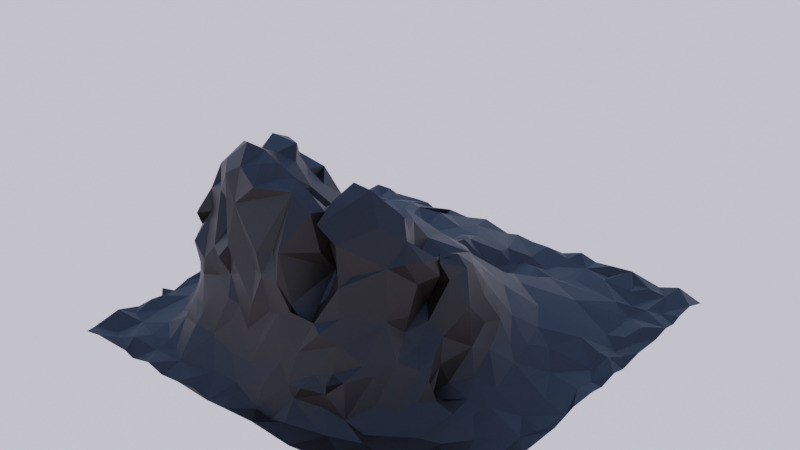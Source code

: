 # Source: volcano_old.blend  (saved by Blender 2.82.7; exported with 4.5.12 LTS)
import bpy
from mathutils import Matrix  # noqa: F401  (used for matrix-valued properties, if any)

bpy.ops.wm.read_factory_settings(use_empty=True)
scene = bpy.context.scene
scene.name = 'Scene'

# ---- collections
col_collection = bpy.data.collections.new('Collection'); scene.collection.children.link(col_collection)

# ---- materials (node trees are filled in below, after node groups)
mat_material_001 = bpy.data.materials.new('Material.001')
mat_material_001.use_transparent_shadow = False

# ---- material node trees
mat_material_001.use_nodes = True; mat_material_001.node_tree.nodes.clear()
_N = mat_material_001.node_tree.nodes; _L = mat_material_001.node_tree.links
n0 = _N.new('ShaderNodeOutputMaterial'); n0.name = 'Material Output'; n0.location = (300, 300)
n1 = _N.new('ShaderNodeBsdfPrincipled'); n1.name = 'Principled BSDF'; n1.location = (10, 300)
n1.distribution = 'GGX'
n1.subsurface_method = 'BURLEY'
n1.inputs[0].default_value = (0.01109, 0.005305, 0.00215, 1.0)
n1.inputs[3].default_value = 1.45
n1.inputs[27].default_value = (0.0, 0.0, 0.0, 1.0)
n1.inputs[28].default_value = 1.0
_L.new(n1.outputs[0], n0.inputs[0])
n0.is_active_output = True

# ---- world
world_world = bpy.data.worlds.new('World'); scene.world = world_world
world_world.use_nodes = True; world_world.node_tree.nodes.clear()
_N = world_world.node_tree.nodes; _L = world_world.node_tree.links
n0 = _N.new('ShaderNodeOutputWorld'); n0.name = 'World Output'; n0.location = (300, 300)
n1 = _N.new('ShaderNodeBackground'); n1.name = 'Background'; n1.location = (10, 300)
n2 = _N.new('ShaderNodeTexSky'); n2.name = 'Sky Texture'; n2.location = (-190, 280)
n2.sky_type = 'PREETHAM'
n2.sun_elevation = 1.571
_L.new(n1.outputs[0], n0.inputs[0])
_L.new(n2.outputs[0], n1.inputs[0])
n0.is_active_output = True
world_world.color = (0.05088, 0.05088, 0.05088)
world_world.use_sun_shadow = False
world_world.sun_shadow_jitter_overblur = 0.0

# ---- meshes
me_plane = bpy.data.meshes.new('Plane')
me_plane.from_pydata([(-0.2942, -0.4468, 0.6688), (-0.4129, -0.1704, 0.4905), (0.2822, -0.434, 0.3876), (0.1534, -0.5838, 0.5438), (-0.1495, -0.3417, 0.3148), (-0.2319, -0.4859, 0.4539), (0.1494, -0.4386, 0.6376), (-0.1218, -0.5027, 0.3512), (0.01955, -0.1536, 0.5519), (0.183, -0.4136, 0.5272), (0.259, -0.3718, 0.3836), (0.07524, -0.3004, 0.3944), (-0.1265, -0.5877, 0.7346), (0.2647, -0.3892, 0.5103), (-0.4118, -0.1403, 0.659), (-0.2689, -0.2794, 0.4495), (0.03781, -0.1888, 0.4214), (-0.05683, -0.5585, 0.5144), (0.1878, -0.5063, 0.9003), (0.1958, -0.5122, 0.442), (0.1603, -0.5547, 0.7114), (0.2531, -0.5863, 0.866), (-0.2878, -0.6519, 0.8824), (-0.358, -0.2734, 0.7519), (0.1142, -0.6729, 0.8086), (0.05658, -0.6016, 0.8403), (0.1546, -0.683, 0.7772), (0.228, -0.6103, 0.5599), (0.2207, -0.658, 0.758), (0.2517, -0.5488, 0.352), (0.1801, -0.5719, 0.4701), (0.2535, -0.6617, 0.6377), (0.2487, -0.5001, 0.2399), (0.2419, -0.4505, 0.3614), (0.1732, -0.6235, 0.7966), (0.2662, -0.5881, 0.4773), (-0.1318, -0.2253, 0.3355), (0.1442, -0.6073, 0.6747), (0.1968, -0.5734, 0.4171), (0.1216, -0.6005, 0.7902), (0.1469, -0.6807, 0.4178), (0.1568, -0.5158, 0.3265), (0.1405, -0.6524, 0.6407), (-0.4148, -0.3249, 0.7996), (-0.2042, -0.6164, 0.9041), (-0.5422, -0.2282, 0.8227), (-0.2652, -0.5359, 0.9212), (-0.1383, -0.6365, 0.8627), (-0.3665, -0.4218, 0.8522), (-0.4348, -0.5905, 0.8536), (0.1604, -0.5921, 0.8482), (-0.3684, -0.6617, 0.8312), (-0.01689, -0.5724, 0.6355), (-0.2202, -0.5205, 0.8107), (-0.1567, -0.5513, 0.8122), (-0.3208, -0.3914, 0.7612), (-0.1545, -0.5653, 0.9031), (0.9999, 0.9999, -0.02204), (0.8606, 0.9153, 0.0008743), (-0.9069, 0.915, -0.01723), (-0.7826, 0.947, -0.01166), (-0.8154, 0.8719, 0.002282), (-0.5019, 0.9554, -0.01365), (-0.5979, 0.999, -0.02225), (-0.6757, 0.9016, 0.02387), (-0.268, 0.8034, 0.04131), (-0.2106, 0.8793, 0.03934), (-0.03829, 0.9996, -0.00396), (0.1519, 0.8435, -0.003601), (0.1454, 0.9992, -0.01297), (0.3077, 0.9391, -0.001887), (0.2937, 0.8548, -0.0176), (0.5394, 0.951, -0.01802), (0.7978, 0.8465, -0.01372), (0.7727, 0.9189, 0.00721), (0.7127, 0.8479, 0.005486), (0.6933, 0.9269, -0.003282), (-0.888, -0.9149, -0.01512), (-1.0, -0.8214, 0.01819), (-0.881, -0.6665, -0.005321), (-0.9524, -0.7649, -0.01043), (-0.8572, -0.5253, 0.01021), (-0.9664, -0.525, -0.001824), (-0.9636, -0.5996, 0.004892), (-0.8917, -0.3189, 0.008352), (-0.9291, -0.3071, -0.01213), (-0.8956, -0.2465, 0.0215), (-0.5101, -0.1296, 0.7211), (-0.8525, 0.06708, 0.01407), (0.2981, -0.2774, 0.6827), (-1.0, -0.03654, -0.003482), (-0.9359, 0.1524, 0.0005851), (-1.001, 0.2357, 0.001199), (-0.01883, -0.4231, 0.3376), (-0.9518, 0.385, 0.002423), (-0.9603, 0.3474, -0.006622), (-0.8637, 0.7199, 0.001234), (-0.9666, 0.7264, 0.002533), (-0.7355, -0.8476, 0.003159), (-0.7635, -0.9167, 0.01563), (-0.7338, -0.7474, 0.02024), (-0.7664, -0.6524, 0.01821), (-0.7658, -0.4941, 0.08353), (-0.7806, -0.5888, 0.01908), (-0.7665, -0.3524, 0.1878), (-0.7641, -0.4248, 0.1328), (-0.8049, -0.3371, 0.1115), (-0.8229, -0.4209, 0.06381), (-0.7449, -0.2405, 0.2618), (-0.8039, -0.1567, 0.1047), (-0.7811, 0.04626, 0.05157), (-0.7306, 0.2233, 0.0458), (-0.7197, 0.3132, 0.04867), (-0.8223, 0.4017, 0.01229), (-0.8525, 0.5521, 0.00102), (-0.7939, 0.765, 0.0195), (-0.5509, -0.8603, 0.01197), (-0.4736, -0.9074, 0.00832), (-0.6279, -0.9054, -0.001658), (-0.4861, -0.79, 0.1298), (-0.6234, -0.7334, 0.08769), (-0.6222, -0.833, 0.01796), (-0.6491, -0.5945, 0.3692), (-0.5811, -0.6956, 0.2025), (-0.6189, -0.6391, 0.2482), (-0.6382, -0.5563, 0.2864), (-0.6462, -0.4231, 0.4766), (-0.6427, -0.421, 0.389), (-0.6342, -0.4918, 0.3913), (-0.7208, -0.3743, 0.322), (-0.7136, -0.3437, 0.5041), (-0.7033, -0.1094, 0.3339), (-0.6638, 0.0001785, 0.3286), (-0.6303, 0.1295, 0.1796), (-0.6569, 0.1992, 0.08551), (-0.5921, 0.544, 0.05804), (-0.5763, 0.8435, 0.04555), (-0.4911, 0.6464, 0.06555), (-0.4046, -0.9011, 0.01829), (-0.3637, -0.8006, 0.138), (-0.4486, -0.6245, 0.7185), (-0.4258, -0.7018, 0.498), (-0.3911, -0.7105, 0.3733), (-0.491, -0.7096, 0.4143), (-0.5488, -0.5995, 0.5809), (-0.5835, -0.6791, 0.459), (-0.638, -0.5848, 0.4836), (-0.1554, -0.5527, 0.5327), (-0.522, -0.6949, 0.3227), (-0.5379, -0.5358, 0.7867), (-0.4883, -0.3758, 0.7801), (-0.5578, -0.5821, 0.6814), (-0.5573, -0.4622, 0.6341), (-0.5515, -0.4654, 0.5566), (-0.6729, -0.5696, 0.5399), (-0.4342, -0.2011, 0.3996), (-0.3947, -0.1443, 0.5812), (-0.5113, -0.1641, 0.7943), (-0.5652, -0.08581, 0.6976), (-0.5531, -0.1738, 0.7406), (-0.5609, -0.06554, 0.6105), (-0.6435, -0.2229, 0.6566), (-0.3774, 0.05142, 0.4542), (0.2297, -0.4663, 0.5228), (-0.4254, 0.09005, 0.4037), (-0.479, 0.0356, 0.5424), (-0.5885, -0.006029, 0.4623), (-0.2869, 0.2555, 0.1314), (-0.2986, 0.1429, 0.2993), (-0.4421, 0.2458, 0.2384), (-0.3237, 0.4432, 0.04815), (-0.2886, 0.3105, 0.1009), (-0.3226, 0.4037, 0.06451), (-0.3419, 0.5311, 0.03077), (-0.3868, 0.609, 0.01565), (-0.3566, 0.6913, 0.02958), (-0.4314, 0.712, 0.02308), (-0.15, -0.7938, 0.2457), (-0.232, -0.7593, 0.3129), (-0.219, -0.832, 0.1212), (-0.2635, -0.777, 0.236), (0.01257, -0.6643, 0.8605), (-0.1484, -0.7152, 0.8527), (-0.2886, -0.6955, 0.7325), (-0.1382, -0.7393, 0.509), (-0.3082, -0.7315, 0.5504), (-0.3236, -0.712, 0.4034), (0.07345, -0.5452, 0.7732), (-0.2331, -0.3636, 0.3556), (-0.2832, -0.3608, 0.4811), (-0.3326, -0.5658, 0.9472), (-0.05283, -0.05339, 0.4321), (-0.05247, -0.07969, 0.4519), (-0.1547, -0.04683, 0.4642), (-0.04227, -0.2163, 0.3415), (-0.222, -0.1657, 0.5282), (-0.2424, -0.2337, 0.5222), (0.3727, -0.4269, 0.7797), (-0.2926, -0.2525, 0.6467), (-0.1838, 0.0133, 0.3622), (-0.212, 0.02311, 0.3408), (-0.323, -0.03334, 0.527), (-0.2393, 0.2373, 0.1311), (-0.2588, 0.2272, 0.1485), (-0.186, 0.08236, 0.2505), (-0.1392, 0.4173, 0.1518), (-0.1785, 0.3079, 0.1391), (-0.2546, 0.3502, 0.1133), (-0.25, 0.2619, 0.1117), (-0.1014, 0.4914, 0.1202), (-0.0903, 0.5983, 0.1144), (-0.1712, 0.5436, 0.08663), (-0.2085, 0.6043, 0.04407), (-0.2212, 0.5327, 0.07006), (-0.2034, 0.7304, 0.05022), (-0.2067, 0.6382, 0.05066), (0.01669, -0.9256, 0.001088), (-0.1074, -0.9387, 0.01414), (0.07128, -0.825, 0.2019), (-0.09042, -0.839, 0.1364), (0.08921, -0.7794, 0.4116), (0.1533, -0.75, 0.3436), (0.03141, -0.7194, -0.02673), (0.07942, -0.7634, 0.4327), (0.03274, -0.7905, 0.5248), (0.2055, -0.6286, 0.4541), (0.03721, -0.7791, 0.6542), (-0.04524, -0.7272, 0.6162), (-0.07166, -0.7717, 0.5123), (0.355, -0.3802, 0.6919), (0.2583, -0.6917, 0.7265), (0.2657, -0.6296, 0.5074), (0.02259, -0.5399, 0.4928), (0.1067, -0.1004, 0.6145), (0.2244, -0.4384, 0.7502), (0.1144, -0.191, 0.632), (0.1588, -0.2998, 0.6504), (0.1391, -0.2475, 0.5751), (0.1935, -0.3506, 0.5896), (0.1843, -0.3546, 0.497), (0.09797, 0.1046, 0.335), (0.04671, 0.01474, 0.4059), (0.006722, 0.06429, 0.3101), (-0.04114, 0.05605, 0.2772), (0.1963, -0.3877, 0.7305), (-0.05227, 0.01623, 0.3231), (0.02021, 0.2106, 0.1685), (0.00785, 0.1576, 0.2445), (0.02688, 0.2769, 0.09788), (-0.05039, 0.09624, 0.2267), (-0.1285, 0.2065, 0.1956), (0.02775, 0.3836, 0.04726), (0.04175, 0.2848, 0.1031), (0.04682, 0.4479, 0.02212), (-0.01783, 0.3182, 0.08492), (5.715e-06, 0.4053, 0.03827), (0.06083, 0.5118, -0.009588), (0.05515, 0.4931, 0.005261), (0.04648, 0.7201, 0.04508), (-0.115, 0.7507, 0.06131), (-0.1576, 0.6926, 0.0711), (0.3271, -0.8399, 0.2033), (0.2431, -0.8105, 0.2035), (0.2078, -0.8591, 0.1518), (0.146, -0.8056, 0.2648), (0.3196, -0.7532, 0.338), (0.2788, -0.7055, 0.5545), (0.2946, -0.7239, 0.4337), (0.471, -0.4675, 0.5387), (0.4899, -0.4573, 0.6381), (0.4597, -0.5291, 0.6465), (0.4276, -0.4791, 0.7182), (0.3588, -0.5592, 0.782), (0.4181, -0.5821, 0.6374), (0.4628, -0.1146, 0.5303), (0.4155, -0.2057, 0.5494), (0.3194, -0.2132, 0.5898), (0.3454, -0.32, 0.539), (0.3683, -0.3604, 0.6228), (0.3605, -0.007457, 0.4779), (0.2196, 0.05299, 0.4406), (0.09284, 0.1701, 0.2581), (0.1602, 0.4412, 0.06077), (0.1002, 0.453, 0.02067), (0.08359, 0.4, 0.06381), (0.1004, 0.554, -0.008655), (0.1801, 0.7638, -0.002138), (0.1335, 0.6415, -0.01939), (0.1097, 0.73, -0.01086), (0.3556, -0.874, 0.00327), (0.1754, -0.9241, 0.007117), (0.3925, -0.8086, 0.05541), (0.304, -0.8211, 0.143), (0.4982, -0.6202, 0.2742), (0.4987, -0.5049, 0.2829), (0.5375, -0.3496, 0.5305), (0.4913, -0.4227, 0.3607), (0.5061, -0.3762, 0.609), (0.457, -0.3295, 0.4743), (0.5548, -0.142, 0.3784), (0.5446, -0.208, 0.5456), (0.5204, -0.278, 0.611), (0.4843, 0.02894, 0.2864), (0.3794, 0.08058, 0.3492), (0.4101, 0.2185, 0.2096), (0.2812, 0.4911, 0.08142), (0.2781, 0.6222, 0.007744), (0.2213, 0.5335, 0.01851), (0.3786, 0.7135, 0.002481), (0.5141, -0.8417, 0.02581), (0.5931, -0.8391, 0.0174), (0.3199, 0.6632, -0.002364), (0.5216, -0.9909, 0.01208), (0.6363, -0.6748, 0.01481), (0.5402, -0.6789, 0.09078), (0.547, -0.7534, 0.02469), (0.4825, -0.8006, 0.0268), (0.5836, -0.6002, 0.1161), (0.5878, -0.5371, 0.1831), (0.507, -0.4772, 0.02483), (0.5718, -0.4894, 0.0816), (0.5577, -0.4871, 0.126), (0.5624, -0.4324, 0.1937), (0.6421, -0.3112, 0.1059), (0.6266, -0.1884, 0.1671), (0.5852, -0.1653, 0.2707), (0.6343, -0.04818, 0.1287), (0.5507, 0.0832, 0.173), (0.5354, 0.2059, 0.144), (0.4625, 0.7534, 0.01257), (0.4177, 0.6965, 0.02205), (0.7227, -0.9217, 0.03619), (0.6972, -0.841, 0.02665), (0.6582, -0.9135, 0.02932), (0.7266, -0.6344, 0.006763), (0.7033, -0.753, 0.008293), (0.8115, -0.5326, 0.00621), (0.6835, -0.5073, 0.05114), (0.7276, -0.4304, 0.02977), (0.7915, -0.1108, 0.02979), (0.664, 0.03377, 0.09798), (0.7175, 0.1271, 0.05517), (0.6255, 0.1749, 0.09685), (0.7728, 0.7545, -0.01327), (0.7095, 0.7041, 0.0133), (0.5672, 0.8498, 0.01074), (0.9384, -0.8384, 0.005389), (1.001, -0.9362, -0.01845), (0.8658, -0.8318, 0.005715), (0.9615, -0.7136, 0.007062), (0.8646, -0.6981, 0.00902), (0.8924, -0.7793, -0.01934), (0.9295, -0.5753, -0.001156), (0.9672, -0.3099, 0.00338), (0.9274, -0.3973, -0.004892), (0.8718, -0.1383, 0.006475), (0.9379, 0.004299, 0.007295), (0.9215, 0.2782, 0.01501), (0.8994, 0.1879, -0.01245), (0.8665, 0.2866, 0.01589), (0.9372, 0.4635, 8.779e-06), (0.9581, 0.3323, 0.004445), (0.9012, 0.3834, -0.01601), (0.9229, 0.5747, 0.02313), (0.821, 0.5638, -0.004478), (1.0, 0.6507, 0.01172), (0.9051, 0.7832, -0.01416), (1.0, 0.7226, -0.003156), (0.8553, 0.7337, 0.008214), (0.8943, 0.472, 0.009632), (0.7912, 0.02801, 0.01189), (0.9501, 0.09459, -0.001994), (0.8592, -0.2805, -0.00527), (0.7659, 0.3139, 0.03351), (0.7192, -0.2639, 0.05887), (0.5689, -0.02702, 0.2065), (0.6067, -0.2823, 0.2184), (0.5723, -0.3887, 0.08549), (0.6181, -0.5233, 0.09032), (0.3221, 0.6377, -0.003976), (0.3061, 0.4493, 0.1283), (0.3185, 0.3622, 0.174), (0.5028, -0.0647, 0.3946), (0.4797, -0.3399, 0.6295), (0.5623, -0.2707, 0.5567), (0.4538, -0.523, 0.341), (0.3762, -0.7916, 0.2132), (0.4511, -0.6971, 0.2333), (0.1326, 0.7795, -0.01998), (0.1847, 0.4837, 0.02937), (0.134, 0.3007, 0.1846), (0.2867, -0.07598, 0.5424), (0.304, -0.6567, 0.5936), (0.4301, -0.6083, 0.4212), (0.2463, -0.7871, 0.376), (0.3102, -0.7835, 0.2203), (0.1664, -0.8592, 0.08437), (0.2381, -0.8647, 0.02913), (0.0396, 0.7962, 0.02646), (-0.0993, 0.6623, 0.0863), (0.08165, 0.4703, -0.002179), (-0.04224, 0.2649, 0.1465), (-0.02893, 0.07433, 0.2554), (0.0289, 0.1128, 0.2425), (-0.01813, -0.03533, 0.424), (0.004171, -0.06243, 0.5251), (0.1099, -0.0273, 0.5211), (0.121, -0.4598, 0.8134), (0.2793, -0.4064, 0.7743), (0.2473, -0.3048, -0.01853), (0.2051, -0.5916, 0.3667), (0.1988, -0.679, 0.4775), (0.02534, -0.7836, 0.3833), (0.01861, -0.8833, 0.09446), (-0.2243, 0.41, 0.1189), (-0.1763, 0.04891, 0.2933), (-0.3346, -0.1307, 0.6028), (-0.03272, -0.5934, 0.8815), (-0.296, -0.7577, 0.3217), (-0.2293, -0.7496, 0.4558), (-0.1092, -0.799, 0.3809), (-0.126, -0.8942, 0.04858), (-0.4609, 0.8811, 0.03387), (-0.3496, 0.5917, 0.02313), (-0.4724, 0.4562, 0.1189), (-0.4723, 0.1479, 0.316), (-0.5709, -0.3777, 0.6932), (-0.401, -0.2202, 0.8108), (-0.6077, -0.6336, 0.5652), (-0.5063, -0.5406, 0.7409), (-0.4429, -0.7466, 0.2559), (-0.5507, 0.3394, 0.1098), (-0.7319, -0.2623, 0.4148), (-0.6926, -0.5046, 0.2893), (-0.6428, -0.529, 0.444), (-0.4655, -0.7647, 0.1813), (-0.7856, -0.2717, 0.1498), (-0.8645, -0.7946, -0.008843), (-0.9439, 0.8287, 0.008157), (-0.946, 0.6322, -0.006412), (-0.9601, 0.4205, 0.003697), (-0.9136, -0.07078, 0.008109), (-0.9428, -0.4402, -0.00237), (0.8096, 0.6519, -0.005614), (0.8154, 0.4493, -0.0005509), (0.7539, -0.3521, 0.03117), (0.8153, -0.7384, 0.01744), (0.8213, -0.8944, -0.0001231), (0.807, 0.953, -0.008972), (0.5956, 0.5333, 0.05486), (0.5419, 0.3086, 0.1062), (0.6925, -0.09601, 0.0816), (0.6754, -0.3866, 0.05451), (0.6193, -0.475, 0.06238), (0.669, -1.002, 0.05428), (0.6319, 1.0, 0.01741), (0.3956, 0.627, 0.06236), (0.3785, 0.55, 0.09072), (0.3874, 0.3898, 0.1349), (0.5511, -0.4048, 0.3044), (0.5641, -0.4751, 0.2507), (0.55, -0.5561, 0.2242), (0.4728, -0.7197, 0.1159), (0.4574, -0.9245, 0.005434), (0.4375, 0.8972, 0.007947), (0.2314, 0.7579, 0.001478), (0.2208, 0.5366, 0.01142), (0.1501, 0.3762, 0.1042), (0.2309, 0.1829, 0.3303), (0.5119, -0.3799, 0.5527), (0.4412, -0.3673, 0.4089), (0.4091, -0.7197, 0.2688), (0.2924, -0.8227, 0.07633), (0.05772, 0.4343, 0.01631), (0.03328, 0.1685, 0.1951), (0.2319, -0.1846, 0.6129), (0.2664, -0.4993, 0.889), (0.2016, -0.7655, 0.399), (0.1253, -0.8525, 0.1315), (0.09744, -0.9218, -0.01592), (-0.1647, 0.1534, 0.1895), (-0.1151, 0.1119, 0.1998), (-0.0899, 0.01605, 0.2847), (0.2841, -0.5391, 0.2813), (-0.1118, -0.7572, 0.5962), (-0.09927, 0.9984, -0.01763), (-0.2751, 0.4385, 0.07429), (-0.3079, 0.05716, 0.3838), (-0.3799, -0.1699, 0.4499), (-0.4202, -0.5046, 0.9085), (-0.3767, -0.6337, 0.6064), (-0.3408, -0.7578, 0.4982), (-0.2629, -0.8898, 0.04089), (-0.3775, -1.0, -0.005595), (-0.485, 0.3122, 0.1655), (-0.6017, 0.09168, 0.2797), (-0.6281, -0.08075, 0.5875), (-0.4311, -0.5007, 0.3288), (-0.5141, -0.5234, 0.4117), (-0.4306, 0.9386, 0.006061), (-0.6388, 0.7713, 0.03017), (-0.7099, 0.4643, 0.03862), (-0.7635, -0.000145, 0.08988), (-0.7178, -0.4139, 0.2544), (-0.7106, -0.538, 0.1405), (-0.6368, 0.9994, -0.005458), (-0.7678, 0.637, 0.01982), (-0.8908, 0.2631, 0.007138), (-0.8319, 0.1153, 0.02501), (-0.8421, 0.03144, 0.02954), (-0.8759, -0.161, 0.03212), (-0.8114, -0.9419, 0.003019), (-0.7053, 0.9995, -0.006161), (-0.4801, 0.9973, 0.002262), (-0.3406, 0.995, -0.006554), (-0.2425, 1.0, 0.01932), (0.3455, 1.001, 0.02048), (0.5234, 0.9968, 0.008956), (0.7812, 1.001, -0.01593), (0.8828, 0.9999, 0.01934), (1.001, 0.7745, 0.01432), (1.0, 0.5574, -0.003193), (1.0, 0.401, 0.006117), (0.9999, 0.1942, 0.01141), (1.0, 0.01796, 0.01188), (0.9999, -0.1268, 0.01987), (0.9972, -0.1748, 0.004663), (1.001, -0.2626, -0.002995), (1.002, -0.4945, 0.01063), (0.9999, -0.6947, -0.003831), (0.9998, -0.8384, 0.01741), (0.7596, -1.007, 0.02216), (0.7235, -1.003, 0.04585), (0.627, -1.013, 0.04072), (0.5649, -0.992, 0.01865), (0.3908, -0.9996, 0.007634), (0.271, -1.001, -0.008681), (0.06974, -0.9999, 0.004869), (-0.09224, -1.0, -0.006358), (-0.1979, -0.9987, -0.01668), (-0.271, -0.9996, 0.008311), (-0.482, -1.0, -0.01688), (-0.5677, -0.9997, 0.008251), (-0.6733, -1.0, -0.01733), (-0.9092, -1.0, 0.003699), (-0.9962, -0.7127, -0.01397), (-1.002, -0.5638, 0.01536), (-0.9988, -0.4165, 0.000581), (-1.001, -0.3174, 0.0062), (-0.999, -0.2401, -0.01116), (-0.9995, -0.1434, -0.00136), (-0.9997, 0.03, -0.01203), (-1.001, 0.143, 0.01142), (-0.9934, 0.305, -0.01131), (-0.9523, 0.466, -0.003105), (-0.9367, 0.5132, -0.004546), (-0.9537, 0.5742, 0.002512), (-1.001, 0.894, -0.006332), (-0.9113, 1.002, -0.003405), (0.9999, 0.8791, 0.01818), (0.948, -1.003, 0.006328), (0.8906, -1.0, 0.01766), (-1.001, -0.9527, -0.008538), (0.6063, -0.3067, 0.4175), (0.2578, 0.8152, -0.02868), (0.4953, -0.3664, 0.6146), (0.4645, -0.509, 0.4134), (0.07248, 0.6174, 0.002431), (0.07632, 0.4921, 0.0005028), (-0.1106, 0.02187, 0.2638), (-0.03538, -0.7707, 0.3647), (-0.397, -0.05857, 0.6469), (-0.4089, -0.1934, 0.7289), (-0.6469, -0.403, 0.6102), (-0.6425, -0.5138, 0.4897), (-0.7311, 0.09065, 0.08338), (-0.7351, -0.05877, 0.1994), (-0.7144, -0.4575, 0.1696), (-0.6745, -0.6786, 0.06972), (-0.8619, 1.001, -0.01759), (0.05659, 0.9983, -0.01426), (0.2398, 1.0, -0.01821), (0.4312, 1.001, -0.003452), (0.9999, 0.273, -0.009635), (1.0, 0.09915, -0.005399), (0.4956, -1.003, 0.01332), (-0.7248, -1.0, 0.001907), (-0.9721, -0.652, 0.006425), (-0.9799, -0.4742, -0.0004536), (-1.0, 0.454, 0.01321), (-0.9974, 0.8082, 0.004731), (-0.9995, 0.9991, -0.003352), (1.0, -1.0, 0.01003), (-1.0, -1.0, -0.01183)], [], [(196, 198, 189), (0, 198, 55), (571, 201, 165), (89, 475, 236), (89, 236, 408), (8, 237, 235), (196, 36, 195), (55, 48, 46), (0, 53, 54), (235, 233, 8), (53, 0, 55), (147, 17, 7), (188, 189, 5), (14, 87, 572), (407, 18, 408), (49, 140, 51), (52, 147, 12), (14, 158, 87), (13, 2, 163), (198, 14, 572), (417, 54, 56), (93, 4, 7), (16, 11, 237), (4, 194, 36), (189, 188, 15), (194, 11, 16), (36, 196, 15), (0, 189, 198), (238, 237, 239), (41, 10, 19), (33, 2, 10), (194, 16, 192), (7, 5, 147), (276, 89, 277), (407, 187, 39), (38, 483, 35), (13, 19, 10), (10, 2, 13), (572, 23, 198), (11, 239, 237), (8, 192, 16), (244, 6, 187), (244, 238, 6), (7, 17, 93), (38, 37, 163), (189, 0, 5), (53, 55, 46), (20, 19, 13), (35, 34, 38), (201, 571, 416), (6, 238, 9), (20, 3, 19), (18, 476, 408), (25, 12, 417), (25, 52, 12), (24, 42, 20), (195, 36, 192), (182, 181, 47), (410, 411, 30), (225, 410, 41), (27, 231, 31), (28, 31, 230), (25, 39, 187), (50, 34, 28), (29, 35, 483), (27, 35, 30), (28, 35, 27), (29, 483, 2), (411, 410, 40), (32, 410, 29), (30, 29, 410), (33, 29, 2), (34, 35, 28), (231, 30, 411), (28, 27, 31), (27, 30, 231), (33, 10, 32), (29, 30, 35), (410, 409, 41), (32, 29, 33), (42, 24, 226), (230, 26, 28), (23, 43, 55), (37, 39, 20), (181, 25, 417), (40, 225, 3), (26, 21, 50), (50, 21, 18), (5, 7, 188), (271, 269, 565), (19, 225, 41), (407, 50, 18), (3, 226, 223), (38, 163, 2), (410, 225, 40), (244, 187, 407), (225, 19, 3), (25, 181, 24), (43, 150, 48), (157, 427, 572), (150, 489, 48), (56, 54, 53), (483, 38, 2), (149, 429, 140), (47, 417, 56), (50, 39, 34), (25, 187, 52), (47, 56, 44), (23, 55, 198), (49, 489, 149), (51, 22, 49), (49, 190, 489), (44, 46, 22), (56, 53, 46), (47, 181, 417), (188, 7, 4), (195, 192, 193), (188, 4, 36), (182, 47, 44), (147, 52, 17), (46, 190, 22), (50, 28, 26), (43, 427, 45), (182, 44, 22), (229, 197, 278), (559, 57, 519), (366, 559, 58), (368, 58, 73), (61, 60, 558), (61, 558, 59), (438, 591, 557), (64, 63, 505), (500, 136, 64), (60, 64, 505), (60, 512, 579), (422, 499, 62), (136, 176, 422), (63, 136, 513), (422, 65, 499), (422, 175, 65), (499, 515, 514), (66, 485, 515), (388, 68, 398), (398, 485, 66), (564, 70, 69), (388, 564, 68), (580, 68, 69), (70, 581, 69), (329, 464, 308), (71, 308, 464), (464, 582, 516), (70, 464, 516), (70, 516, 581), (345, 75, 455), (345, 455, 72), (464, 345, 72), (464, 72, 517), (75, 73, 74), (343, 73, 75), (75, 74, 76), (455, 75, 76), (74, 518, 455), (77, 511, 99), (586, 511, 544), (77, 437, 78), (562, 77, 78), (544, 77, 562), (593, 544, 562), (79, 437, 101), (80, 437, 79), (79, 103, 81), (81, 82, 83), (587, 79, 83), (588, 82, 442), (84, 107, 106), (442, 81, 84), (547, 442, 85), (84, 86, 85), (86, 510, 550), (85, 86, 549), (510, 441, 90), (441, 88, 551), (88, 91, 551), (91, 508, 507), (91, 507, 92), (551, 91, 552), (112, 113, 507), (507, 113, 95), (553, 92, 95), (94, 555, 440), (555, 439, 556), (440, 555, 554), (439, 114, 96), (96, 61, 438), (98, 118, 121), (99, 543, 118), (586, 99, 511), (121, 120, 100), (98, 121, 100), (98, 100, 437), (437, 100, 101), (101, 578, 504), (103, 504, 102), (103, 101, 504), (81, 103, 102), (504, 577, 105), (105, 104, 106), (107, 105, 106), (102, 105, 107), (108, 432, 131), (436, 108, 576), (109, 436, 576), (436, 109, 510), (510, 109, 502), (110, 502, 575), (109, 576, 502), (509, 110, 508), (575, 111, 508), (112, 501, 113), (113, 501, 114), (115, 506, 500), (506, 115, 96), (500, 64, 61), (115, 500, 61), (118, 116, 121), (118, 117, 116), (406, 241, 404), (89, 229, 278), (156, 416, 571), (116, 119, 120), (271, 565, 278), (119, 435, 123), (119, 123, 120), (435, 148, 123), (124, 122, 125), (120, 124, 504), (122, 434, 128), (122, 128, 433), (504, 124, 433), (434, 574, 498), (127, 497, 126), (498, 497, 127), (434, 498, 128), (503, 128, 129), (433, 128, 503), (433, 503, 577), (126, 130, 432), (108, 129, 432), (131, 496, 166), (132, 166, 495), (576, 495, 133), (502, 576, 133), (576, 132, 495), (576, 131, 132), (495, 425, 494), (494, 424, 431), (431, 424, 501), (134, 431, 501), (135, 137, 506), (15, 196, 189), (137, 136, 500), (244, 234, 408), (187, 232, 52), (11, 9, 239), (406, 404, 405), (36, 15, 188), (244, 408, 236), (9, 93, 232), (244, 236, 238), (540, 539, 493), (48, 489, 190), (89, 278, 277), (407, 39, 50), (223, 40, 3), (409, 410, 32), (20, 39, 24), (230, 21, 26), (232, 17, 52), (476, 21, 272), (20, 42, 3), (541, 493, 138), (117, 138, 139), (492, 179, 139), (117, 139, 119), (139, 180, 418), (435, 139, 430), (490, 51, 140), (141, 491, 490), (186, 491, 141), (418, 186, 142), (141, 140, 144), (142, 141, 143), (430, 418, 142), (143, 144, 145), (148, 142, 143), (430, 142, 148), (148, 145, 122), (140, 429, 151), (144, 151, 428), (12, 0, 54), (149, 150, 151), (429, 149, 151), (151, 150, 152), (154, 151, 152), (574, 154, 153), (574, 428, 154), (150, 45, 426), (1, 155, 488), (416, 198, 195), (156, 14, 416), (157, 87, 159), (45, 157, 159), (426, 159, 161), (158, 160, 496), (161, 158, 496), (573, 426, 161), (158, 165, 160), (244, 407, 234), (201, 162, 165), (162, 487, 164), (229, 89, 408), (495, 164, 425), (160, 165, 166), (164, 487, 425), (169, 168, 203), (425, 168, 169), (425, 487, 168), (494, 425, 169), (208, 486, 171), (203, 208, 171), (156, 571, 14), (201, 487, 162), (169, 171, 494), (171, 172, 424), (245, 242, 243), (199, 404, 245), (172, 170, 424), (93, 9, 11), (405, 8, 233), (93, 11, 194), (37, 20, 163), (195, 193, 201), (404, 191, 405), (416, 195, 201), (163, 20, 13), (408, 476, 197), (238, 239, 9), (190, 49, 22), (43, 23, 427), (54, 417, 12), (232, 6, 9), (55, 43, 48), (213, 212, 423), (486, 213, 173), (173, 423, 174), (170, 173, 174), (170, 174, 137), (424, 137, 135), (212, 215, 423), (423, 175, 174), (539, 538, 217), (539, 217, 421), (493, 539, 492), (219, 177, 180), (179, 180, 139), (177, 419, 178), (184, 228, 484), (420, 570, 228), (484, 181, 183), (419, 420, 184), (419, 184, 185), (183, 22, 51), (178, 419, 186), (186, 185, 491), (34, 39, 37), (226, 3, 42), (192, 405, 191), (8, 16, 237), (49, 149, 140), (147, 5, 0), (46, 44, 56), (196, 195, 198), (14, 198, 416), (405, 192, 8), (193, 191, 199), (199, 245, 482), (17, 232, 93), (199, 191, 404), (193, 487, 201), (192, 191, 193), (199, 200, 415), (193, 199, 487), (158, 14, 571), (569, 249, 481), (203, 480, 202), (415, 569, 481), (150, 43, 45), (271, 278, 197), (427, 157, 45), (155, 1, 488), (401, 205, 206), (206, 205, 207), (202, 206, 208), (87, 157, 572), (209, 210, 211), (414, 205, 209), (211, 210, 212), (414, 211, 213), (260, 259, 214), (215, 399, 260), (175, 215, 214), (65, 259, 66), (538, 537, 216), (538, 216, 217), (421, 413, 219), (218, 478, 264), (218, 264, 412), (219, 218, 412), (219, 413, 218), (220, 477, 221), (412, 477, 220), (223, 222, 221), (220, 222, 223), (224, 223, 226), (570, 412, 224), (227, 226, 181), (477, 266, 411), (40, 221, 411), (409, 10, 41), (147, 0, 12), (392, 273, 230), (21, 476, 18), (230, 272, 21), (266, 230, 31), (411, 31, 231), (25, 24, 39), (409, 32, 10), (48, 190, 46), (89, 276, 475), (235, 475, 233), (407, 408, 234), (237, 236, 235), (37, 38, 34), (194, 192, 36), (187, 6, 232), (241, 280, 240), (406, 391, 280), (245, 241, 242), (406, 405, 233), (240, 281, 403), (242, 403, 402), (243, 402, 249), (482, 245, 249), (247, 281, 474), (403, 247, 474), (281, 247, 403), (249, 474, 246), (402, 403, 474), (250, 248, 401), (249, 248, 250), (481, 249, 250), (246, 252, 248), (251, 473, 255), (252, 251, 254), (401, 248, 254), (254, 255, 205), (473, 400, 253), (400, 568, 257), (210, 256, 567), (255, 257, 209), (210, 567, 399), (258, 288, 398), (567, 288, 258), (399, 567, 258), (260, 399, 259), (259, 258, 398), (537, 536, 290), (292, 386, 261), (292, 261, 395), (396, 472, 292), (396, 397, 472), (478, 263, 262), (396, 263, 478), (264, 262, 265), (265, 471, 393), (267, 265, 393), (394, 265, 267), (394, 267, 477), (393, 268, 273), (266, 273, 392), (268, 470, 469), (268, 566, 470), (269, 268, 469), (268, 393, 566), (273, 268, 270), (273, 271, 272), (269, 469, 565), (197, 272, 271), (301, 274, 275), (275, 274, 276), (565, 275, 277), (197, 229, 408), (274, 279, 391), (475, 276, 391), (279, 382, 303), (274, 382, 279), (391, 279, 280), (240, 280, 468), (280, 303, 468), (468, 381, 390), (468, 390, 281), (474, 281, 390), (390, 467, 252), (282, 380, 305), (390, 381, 467), (282, 389, 283), (284, 467, 282), (284, 283, 473), (252, 467, 284), (389, 305, 307), (283, 389, 307), (568, 283, 285), (285, 466, 306), (306, 465, 286), (287, 286, 288), (285, 287, 567), (286, 465, 564), (286, 564, 388), (535, 585, 463), (463, 309, 289), (535, 463, 289), (536, 535, 289), (289, 291, 472), (292, 291, 386), (291, 462, 387), (291, 387, 386), (314, 317, 461), (314, 461, 293), (471, 387, 293), (386, 387, 471), (393, 293, 385), (461, 318, 460), (298, 297, 383), (470, 296, 298), (385, 294, 296), (470, 298, 383), (385, 470, 566), (295, 459, 563), (297, 295, 384), (563, 325, 299), (563, 299, 300), (384, 563, 300), (565, 383, 301), (299, 375, 382), (300, 382, 274), (375, 327, 302), (302, 327, 303), (303, 327, 304), (381, 458, 380), (305, 380, 457), (457, 456, 379), (307, 457, 379), (305, 457, 307), (307, 306, 466), (330, 329, 308), (311, 330, 308), (379, 330, 311), (306, 379, 311), (311, 308, 465), (308, 71, 564), (534, 533, 454), (463, 534, 309), (309, 310, 315), (315, 313, 314), (309, 315, 316), (316, 315, 462), (313, 337, 317), (317, 318, 461), (320, 453, 319), (322, 319, 377), (320, 319, 322), (378, 320, 321), (318, 322, 460), (322, 377, 376), (459, 322, 376), (374, 451, 324), (323, 374, 324), (376, 323, 324), (376, 377, 323), (324, 451, 326), (324, 326, 375), (327, 326, 340), (375, 326, 327), (327, 340, 342), (458, 450, 449), (457, 449, 456), (457, 458, 449), (329, 344, 345), (331, 447, 348), (331, 348, 332), (531, 447, 331), (333, 331, 332), (348, 446, 335), (446, 350, 334), (335, 334, 313), (310, 332, 335), (336, 338, 337), (334, 336, 337), (338, 445, 452), (337, 452, 453), (452, 445, 323), (194, 4, 93), (372, 355, 339), (476, 272, 197), (340, 370, 341), (341, 358, 373), (340, 341, 342), (373, 362, 444), (449, 364, 443), (443, 368, 344), (346, 347, 530), (592, 347, 560), (347, 346, 348), (560, 347, 561), (561, 348, 447), (356, 371, 370), (355, 356, 370), (524, 371, 356), (525, 524, 356), (355, 526, 356), (372, 526, 355), (445, 354, 372), (528, 527, 354), (352, 529, 528), (351, 350, 446), (346, 349, 351), (530, 529, 349), (584, 523, 371), (371, 357, 358), (358, 357, 359), (583, 522, 361), (357, 583, 361), (357, 362, 359), (373, 359, 362), (362, 369, 444), (522, 521, 360), (369, 363, 364), (363, 365, 443), (365, 367, 368), (368, 367, 366), (524, 584, 371), (343, 368, 73), (449, 443, 344), (456, 330, 379), (309, 316, 291), (288, 388, 398), (473, 568, 400), (233, 475, 391), (216, 479, 396), (23, 572, 427), (126, 153, 573), (146, 574, 434), (503, 108, 436), (113, 114, 555), (509, 508, 88), (106, 86, 84), (81, 102, 107), (62, 499, 513), (520, 559, 366), (559, 519, 58), (366, 58, 368), (58, 448, 74), (58, 74, 73), (519, 518, 58), (58, 518, 448), (61, 59, 438), (59, 591, 438), (438, 557, 590), (59, 558, 591), (64, 60, 61), (505, 512, 60), (422, 62, 136), (64, 136, 63), (62, 513, 136), (66, 515, 499), (65, 66, 499), (499, 514, 513), (68, 67, 398), (68, 580, 67), (398, 67, 485), (71, 70, 564), (68, 564, 69), (71, 464, 70), (329, 345, 464), (455, 517, 72), (464, 517, 582), (448, 518, 74), (74, 455, 76), (77, 99, 437), (511, 77, 544), (78, 437, 80), (80, 587, 545), (80, 545, 78), (79, 587, 80), (82, 81, 442), (81, 83, 79), (83, 82, 546), (81, 107, 84), (442, 84, 85), (547, 85, 548), (588, 442, 547), (85, 549, 548), (106, 510, 86), (86, 550, 549), (510, 90, 550), (509, 88, 441), (441, 551, 90), (88, 508, 91), (91, 92, 552), (113, 94, 95), (507, 95, 92), (113, 555, 94), (555, 114, 439), (440, 554, 589), (96, 438, 590), (96, 590, 97), (96, 97, 439), (99, 118, 98), (586, 543, 99), (99, 98, 437), (100, 120, 578), (100, 578, 101), (503, 436, 104), (577, 104, 105), (504, 105, 102), (106, 104, 436), (108, 131, 576), (436, 510, 106), (510, 502, 509), (502, 133, 575), (502, 110, 509), (110, 575, 508), (134, 111, 575), (508, 111, 507), (111, 112, 507), (501, 506, 114), (137, 500, 506), (541, 138, 117), (541, 117, 542), (542, 117, 118), (543, 542, 118), (117, 119, 116), (116, 120, 121), (148, 122, 124), (148, 124, 123), (123, 124, 120), (120, 504, 578), (122, 433, 125), (125, 433, 124), (504, 433, 577), (497, 153, 126), (498, 127, 128), (127, 126, 129), (128, 127, 129), (577, 503, 104), (126, 573, 130), (126, 432, 129), (129, 108, 503), (161, 496, 130), (573, 161, 130), (432, 496, 131), (130, 496, 432), (131, 166, 132), (133, 494, 134), (495, 494, 133), (575, 133, 134), (134, 112, 111), (134, 501, 112), (424, 135, 501), (501, 135, 506), (174, 176, 137), (137, 176, 136), (493, 492, 138), (138, 492, 139), (119, 139, 435), (139, 418, 430), (490, 140, 141), (186, 141, 142), (141, 144, 143), (145, 144, 146), (143, 145, 148), (145, 146, 122), (430, 148, 435), (140, 151, 144), (144, 428, 146), (146, 428, 574), (489, 150, 149), (150, 426, 152), (152, 426, 153), (154, 152, 153), (151, 154, 428), (498, 153, 497), (574, 153, 498), (426, 573, 153), (87, 158, 159), (45, 159, 426), (159, 158, 161), (158, 571, 165), (165, 162, 164), (165, 164, 166), (166, 164, 495), (160, 166, 496), (169, 203, 167), (486, 170, 171), (171, 170, 172), (203, 171, 167), (167, 171, 169), (171, 424, 494), (213, 423, 173), (486, 173, 170), (170, 137, 424), (215, 175, 423), (175, 176, 174), (176, 175, 422), (539, 421, 492), (492, 421, 179), (421, 219, 179), (177, 178, 180), (219, 180, 179), (177, 420, 419), (178, 418, 180), (420, 228, 184), (181, 182, 183), (484, 183, 184), (183, 182, 22), (184, 183, 185), (183, 51, 185), (419, 185, 186), (178, 186, 418), (185, 51, 490), (185, 490, 491), (482, 569, 199), (199, 569, 200), (199, 415, 487), (200, 569, 415), (415, 204, 487), (480, 250, 202), (481, 480, 204), (415, 481, 204), (480, 203, 204), (168, 204, 203), (401, 206, 202), (205, 414, 207), (206, 207, 208), (207, 414, 486), (207, 486, 208), (202, 208, 203), (414, 209, 211), (211, 212, 213), (414, 213, 486), (210, 399, 215), (210, 215, 212), (259, 65, 214), (215, 260, 214), (175, 214, 65), (537, 479, 216), (216, 421, 217), (216, 478, 413), (216, 413, 421), (478, 218, 413), (219, 412, 570), (219, 570, 177), (264, 477, 412), (220, 221, 222), (223, 221, 40), (220, 223, 224), (412, 220, 224), (224, 226, 227), (228, 224, 227), (570, 224, 228), (226, 24, 181), (227, 181, 484), (228, 227, 484), (477, 411, 221), (273, 272, 230), (392, 230, 266), (266, 31, 411), (236, 475, 235), (238, 236, 237), (241, 240, 242), (406, 280, 241), (241, 245, 404), (240, 403, 242), (242, 402, 243), (243, 249, 245), (482, 249, 569), (249, 246, 248), (402, 474, 249), (481, 250, 480), (473, 253, 255), (251, 255, 254), (252, 254, 248), (401, 254, 205), (255, 209, 205), (568, 285, 256), (257, 568, 256), (400, 257, 253), (257, 256, 210), (253, 257, 255), (257, 210, 209), (285, 567, 256), (399, 258, 259), (537, 290, 479), (397, 396, 290), (290, 396, 479), (292, 395, 262), (292, 262, 263), (396, 292, 263), (478, 262, 264), (262, 395, 265), (264, 265, 394), (386, 471, 395), (395, 471, 265), (267, 393, 266), (267, 266, 477), (393, 273, 266), (270, 268, 269), (270, 269, 271), (273, 270, 271), (300, 274, 301), (301, 275, 565), (275, 276, 277), (565, 277, 278), (274, 391, 276), (279, 303, 280), (240, 468, 281), (303, 304, 468), (246, 390, 252), (474, 390, 246), (467, 380, 282), (282, 283, 284), (284, 473, 251), (252, 284, 251), (283, 568, 473), (307, 466, 285), (283, 307, 285), (285, 306, 287), (306, 311, 465), (306, 286, 287), (286, 388, 288), (287, 288, 567), (289, 397, 290), (536, 289, 290), (309, 291, 289), (316, 462, 291), (289, 472, 397), (291, 292, 472), (314, 293, 462), (462, 293, 387), (471, 293, 393), (461, 294, 293), (293, 294, 385), (393, 385, 566), (294, 460, 459), (461, 460, 294), (296, 459, 295), (294, 459, 296), (298, 295, 297), (296, 295, 298), (385, 296, 470), (470, 383, 469), (295, 563, 384), (297, 384, 383), (383, 565, 469), (299, 382, 300), (384, 300, 301), (384, 301, 383), (375, 302, 382), (302, 303, 382), (304, 328, 450), (327, 328, 304), (304, 381, 468), (304, 450, 458), (304, 458, 381), (467, 381, 380), (458, 457, 380), (307, 379, 306), (308, 564, 465), (333, 310, 309), (333, 309, 534), (454, 333, 534), (534, 463, 312), (585, 312, 463), (335, 313, 315), (310, 335, 315), (315, 314, 462), (337, 378, 317), (313, 317, 314), (317, 378, 318), (452, 377, 319), (453, 452, 319), (337, 453, 378), (378, 453, 320), (320, 322, 321), (378, 321, 318), (321, 322, 318), (460, 322, 459), (459, 376, 563), (324, 325, 376), (563, 376, 325), (324, 375, 325), (451, 340, 326), (328, 342, 450), (327, 342, 328), (449, 344, 456), (344, 330, 456), (344, 329, 330), (532, 531, 331), (532, 331, 454), (331, 333, 454), (348, 335, 332), (332, 310, 333), (446, 334, 335), (350, 336, 334), (313, 334, 337), (336, 445, 338), (338, 452, 337), (372, 374, 445), (372, 339, 374), (374, 339, 451), (445, 374, 323), (451, 339, 370), (451, 370, 340), (370, 358, 341), (342, 341, 373), (373, 444, 450), (450, 444, 449), (342, 373, 450), (444, 364, 449), (368, 343, 344), (344, 343, 345), (343, 75, 345), (347, 348, 561), (531, 561, 447), (346, 530, 349), (349, 350, 351), (350, 349, 352), (346, 351, 348), (348, 351, 446), (349, 529, 352), (352, 336, 350), (352, 528, 354), (352, 354, 336), (354, 527, 353), (354, 353, 372), (336, 354, 445), (527, 526, 353), (353, 526, 372), (355, 370, 339), (523, 357, 371), (370, 371, 358), (358, 359, 373), (522, 360, 361), (361, 360, 362), (357, 361, 362), (362, 360, 369), (521, 363, 360), (360, 363, 369), (369, 364, 444), (363, 443, 364), (520, 366, 367), (365, 368, 443), (521, 365, 363), (523, 583, 357), (525, 356, 526), (452, 323, 377), (325, 375, 299), (282, 305, 389), (386, 395, 261), (233, 391, 406), (264, 394, 477), (216, 396, 478), (259, 398, 66), (250, 401, 202), (570, 420, 177), (487, 204, 168), (494, 431, 134), (146, 434, 122), (115, 61, 96), (114, 506, 96), (510, 509, 441), (79, 101, 103), (60, 579, 558)])
_uv = me_plane.uv_layers.new(name='UVMap')
_uv.uv.foreach_set('vector', [0.0, 0.0, 0.0, 0.0, 0.0, 0.0, 0.0, 0.0, 0.0, 0.0, 0.0, 0.0, 0.0, 0.0, 0.0, 0.0, 0.0, 0.0, 0.0, 0.0, 0.0, 0.0, 0.0, 0.0, 0.0, 0.0, 0.0, 0.0, 0.0, 0.0, 0.0, 0.0, 0.0, 0.0, 0.0, 0.0, 0.0, 0.0, 0.0, 0.0, 0.0, 0.0, 0.0, 0.0, 0.0, 0.0, 0.0, 0.0, 0.0, 0.0, 0.0, 0.0, 0.0, 0.0, 0.0, 0.0, 0.0, 0.0, 0.0, 0.0, 0.0, 0.0, 0.0, 0.0, 0.0, 0.0, 0.0, 0.0, 0.0, 0.0, 0.0, 0.0, 0.0, 0.0, 0.0, 0.0, 0.0, 0.0, 0.0, 0.0, 0.0, 0.0, 0.0, 0.0, 0.0, 0.0, 0.0, 0.0, 0.0, 0.0, 0.0, 0.0, 0.0, 0.0, 0.0, 0.0, 0.0, 0.0, 0.0, 0.0, 0.0, 0.0, 0.0, 0.0, 0.0, 0.0, 0.0, 0.0, 0.0, 0.0, 0.0, 0.0, 0.0, 0.0, 0.0, 0.0, 0.0, 0.0, 0.0, 0.0, 0.0, 0.0, 0.0, 0.0, 0.0, 0.0, 0.0, 0.0, 0.0, 0.0, 0.0, 0.0, 0.0, 0.0, 0.0, 0.0, 0.0, 0.0, 0.0, 0.0, 0.0, 0.0, 0.0, 0.0, 0.0, 0.0, 0.0, 0.0, 0.0, 0.0, 0.0, 0.0, 0.0, 0.0, 0.0, 0.0, 0.0, 0.0, 0.0, 0.0, 0.0, 0.0, 0.0, 0.0, 0.0, 0.0, 0.0, 0.0, 0.0, 0.0, 0.0, 0.0, 0.0, 0.0, 0.0, 0.0, 0.0, 0.0, 0.0, 0.0, 0.0, 0.0, 0.0, 0.0, 0.0, 0.0, 0.0, 0.0, 0.0, 0.0, 0.0, 0.0, 0.0, 0.0, 0.0, 0.0, 0.0, 0.0, 0.0, 0.0, 0.0, 0.0, 0.0, 0.0, 0.0, 0.0, 0.0, 0.0, 0.0, 0.0, 0.0, 0.0, 0.0, 0.0, 0.0, 0.0, 0.0, 0.0, 0.0, 0.0, 0.0, 0.0, 0.0, 0.0, 0.0, 0.0, 0.0, 0.0, 0.0, 0.0, 0.0, 0.0, 0.0, 0.0, 0.0, 0.0, 0.0, 0.0, 0.0, 0.0, 0.0, 0.0, 0.0, 0.0, 0.0, 0.0, 0.0, 0.0, 0.0, 0.0, 0.0, 0.0, 0.0, 0.0, 0.0, 0.0, 0.0, 0.0, 0.0, 0.0, 0.0, 0.0, 0.0, 0.0, 0.0, 0.0, 0.0, 0.0, 0.0, 0.0, 0.0, 0.0, 0.0, 0.0, 0.0, 0.0, 0.0, 0.0, 0.0, 0.0, 0.0, 0.0, 0.0, 0.0, 0.0, 0.0, 0.0, 0.0, 0.0, 0.0, 0.0, 0.0, 0.0, 0.0, 0.0, 0.0, 0.0, 0.0, 0.0, 0.0, 0.0, 0.0, 0.0, 0.0, 0.0, 0.0, 0.0, 0.0, 0.0, 0.0, 0.0, 0.0, 0.0, 0.0, 0.0, 0.0, 0.0, 0.0, 0.0, 0.0, 0.0, 0.0, 0.0, 0.0, 0.0, 0.0, 0.0, 0.0, 0.0, 0.0, 0.0, 0.0, 0.0, 0.0, 0.0, 0.0, 0.0, 0.0, 0.0, 0.0, 0.0, 0.0, 0.0, 0.0, 0.0, 0.0, 0.0, 0.0, 0.0, 0.0, 0.0, 0.0, 0.0, 0.0, 0.0, 0.0, 0.0, 0.0, 0.0, 0.0, 0.0, 0.0, 0.0, 0.0, 0.0, 0.0, 0.0, 0.0, 0.0, 0.0, 0.0, 0.0, 0.0, 0.0, 0.0, 0.0, 0.0, 0.0, 0.0, 0.0, 0.0, 0.0, 0.0, 0.0, 0.0, 0.0, 0.0, 0.0, 0.0, 0.0, 0.0, 0.0, 0.0, 0.0, 0.0, 0.0, 0.0, 0.0, 0.0, 0.0, 0.0, 0.0, 0.0, 0.0, 0.0, 0.0, 0.0, 0.0, 0.0, 0.0, 0.0, 0.0, 0.0, 0.0, 0.0, 0.0, 0.0, 0.0, 0.0, 0.0, 0.0, 0.0, 0.0, 0.0, 0.0, 0.0, 0.0, 0.0, 0.0, 0.0, 0.0, 0.0, 0.0, 0.0, 0.0, 0.0, 0.0, 0.0, 0.0, 0.0, 0.0, 0.0, 0.0, 0.0, 0.0, 0.0, 0.0, 0.0, 0.0, 0.0, 0.0, 0.0, 0.0, 0.0, 0.0, 0.0, 0.0, 0.0, 0.0, 0.0, 0.0, 0.0, 0.0, 0.0, 0.0, 0.0, 0.0, 0.0, 0.0, 0.0, 0.0, 0.0, 0.0, 0.0, 0.0, 0.0, 0.0, 0.0, 0.0, 0.0, 0.0, 0.0, 0.0, 0.0, 0.0, 0.0, 0.0, 0.0, 0.0, 0.0, 0.0, 0.0, 0.0, 0.0, 0.0, 0.0, 0.0, 0.0, 0.0, 0.0, 0.0, 0.0, 0.0, 0.0, 0.0, 0.0, 0.0, 0.0, 0.0, 0.0, 0.0, 0.0, 0.0, 0.0, 0.0, 0.0, 0.0, 0.0, 0.0, 0.0, 0.0, 0.0, 0.0, 0.0, 0.0, 0.0, 0.0, 0.0, 0.0, 0.0, 0.0, 0.0, 0.0, 0.0, 0.0, 0.0, 0.0, 0.0, 0.0, 0.0, 0.0, 0.0, 0.0, 0.0, 0.0, 0.0, 0.0, 0.0, 0.0, 0.0, 0.0, 0.0, 0.0, 0.0, 0.0, 0.0, 0.0, 0.0, 0.0, 0.0, 0.0, 0.0, 0.0, 0.0, 0.0, 0.0, 0.0, 0.0, 0.0, 0.0, 0.0, 0.0, 0.0, 0.0, 0.0, 0.0, 0.0, 0.0, 0.0, 0.0, 0.0, 0.0, 0.0, 0.0, 0.0, 0.0, 0.0, 0.0, 0.0, 0.0, 0.0, 0.0, 0.0, 0.0, 0.0, 0.0, 0.0, 0.0, 0.0, 0.0, 0.0, 0.0, 0.0, 0.0, 0.0, 0.0, 0.0, 0.0, 0.0, 0.0, 0.0, 0.0, 0.0, 0.0, 0.0, 0.0, 0.0, 0.0, 0.0, 0.0, 0.0, 0.0, 0.0, 0.0, 0.0, 0.0, 0.0, 0.0, 0.0, 0.0, 0.0, 0.0, 0.0, 0.0, 0.0, 0.0, 0.0, 0.0, 0.0, 0.0, 0.0, 0.0, 0.0, 0.0, 0.0, 0.0, 0.0, 0.0, 0.0, 0.0, 0.0, 0.0, 0.0, 0.0, 0.0, 0.0, 0.0, 0.0, 0.0, 0.0, 0.0, 0.0, 0.0, 0.0, 0.0, 0.0, 0.0, 0.0, 0.0, 0.0, 0.0, 0.0, 0.0, 0.0, 0.0, 0.0, 0.0, 0.0, 0.0, 0.0, 0.0, 0.0, 0.0, 0.0, 0.0, 0.0, 0.0, 0.0, 0.0, 0.0, 0.0, 0.0, 0.0, 0.0, 0.0, 0.0, 0.0, 0.0, 0.0, 0.0, 0.0, 0.0, 0.0, 0.0, 0.0, 0.0, 0.0, 0.0, 0.0, 0.0, 0.0, 0.0, 0.0, 0.0, 0.0, 0.0, 0.0, 0.0, 0.0, 0.0, 0.0, 0.0, 0.0, 0.0, 0.0, 0.0, 0.0, 0.0, 0.0, 0.0, 0.0, 0.0, 0.0, 0.0, 0.0, 0.0, 0.0, 0.0, 0.0, 0.0, 0.0, 0.0, 0.0, 0.0, 0.0, 0.0, 0.0, 0.0, 0.0, 0.0, 1.002, 0.9449, 1.0, 1.0, 0.9454, 1.0, 0.9535, 0.8919, 1.002, 0.9449, 0.9385, 0.9569, 0.931, 0.866, 0.9385, 0.9569, 0.8998, 0.9252, 0.09087, 0.9317, 0.1073, 0.9773, 0.03977, 0.9928, 0.09087, 0.9317, 0.03977, 0.9928, 0.04799, 0.9579, 0.03121, 0.9167, 0.0004721, 0.9994, 0.0, 0.947, 0.1618, 0.9487, 0.2, 1.0, 0.1818, 0.9999, 0.1715, 0.8903, 0.2094, 0.9146, 0.1618, 0.9487, 0.1073, 0.9773, 0.1618, 0.9487, 0.1818, 0.9999, 0.1073, 0.9773, 0.1474, 1.0, 0.06845, 1.0, 0.2721, 0.9392, 0.2869, 0.9745, 0.2481, 0.9811, 0.2094, 0.9146, 0.2555, 0.8654, 0.2721, 0.9392, 0.2, 1.0, 0.2094, 0.9146, 0.2594, 1.0, 0.2721, 0.9392, 0.3683, 0.9104, 0.2869, 0.9745, 0.2721, 0.9392, 0.3403, 0.862, 0.3683, 0.9104, 0.2869, 0.9745, 0.3799, 0.9996, 0.3308, 1.0, 0.3982, 0.9413, 0.4507, 0.9979, 0.3799, 0.9996, 0.5634, 0.9021, 0.5671, 0.9375, 0.5129, 0.9049, 0.5129, 0.9049, 0.4507, 0.9979, 0.3982, 0.9413, 0.6289, 0.9184, 0.6548, 0.9818, 0.5718, 0.9997, 0.5634, 0.9021, 0.6289, 0.9184, 0.5671, 0.9375, 0.5303, 0.9997, 0.5671, 0.9375, 0.5718, 0.9997, 0.6548, 0.9818, 0.6197, 1.0, 0.5718, 0.9997, 0.7442, 0.8734, 0.7245, 0.9664, 0.6885, 0.8702, 0.6507, 0.9474, 0.6885, 0.8702, 0.7245, 0.9664, 0.7245, 0.9664, 0.7156, 1.0, 0.6741, 1.0, 0.6548, 0.9818, 0.7245, 0.9664, 0.6741, 1.0, 0.6548, 0.9818, 0.6741, 1.0, 0.6197, 1.0, 0.7891, 0.9307, 0.8567, 0.9267, 0.8144, 0.9998, 0.7891, 0.9307, 0.8144, 0.9998, 0.7714, 0.9737, 0.7245, 0.9664, 0.7891, 0.9307, 0.7714, 0.9737, 0.7245, 0.9664, 0.7714, 0.9737, 0.7612, 1.0, 0.8567, 0.9267, 0.8998, 0.9252, 0.8821, 0.9572, 0.8871, 0.8769, 0.8998, 0.9252, 0.8567, 0.9267, 0.8567, 0.9267, 0.8821, 0.9572, 0.8454, 0.9635, 0.8144, 0.9998, 0.8567, 0.9267, 0.8454, 0.9635, 0.8821, 0.9572, 0.8903, 1.0, 0.8144, 0.9998, 0.05632, 0.04082, 0.09324, 0.02963, 0.119, 0.04268, 0.1376, 0.0, 0.09324, 0.02963, 0.04826, 0.002671, 0.05632, 0.04082, 0.0729, 0.09711, 0.004908, 0.09481, 0.0, 0.02448, 0.05632, 0.04082, 0.004908, 0.09481, 0.04826, 0.002671, 0.05632, 0.04082, 0.0, 0.02448, 2.063e-05, 0.0, 0.04826, 0.002671, 0.0, 0.02448, 0.05432, 0.1617, 0.0729, 0.09711, 0.1208, 0.1761, 0.02534, 0.12, 0.0729, 0.09711, 0.05432, 0.1617, 0.05432, 0.1617, 0.1129, 0.209, 0.07466, 0.2393, 0.07466, 0.2393, 0.002683, 0.236, 8.197e-05, 0.2, 0.002885, 0.1794, 0.05432, 0.1617, 8.197e-05, 0.2, 0.0, 0.2598, 0.002683, 0.236, 0.02864, 0.2791, 0.05612, 0.3381, 0.09934, 0.2969, 0.118, 0.3326, 0.02864, 0.2791, 0.07466, 0.2393, 0.05612, 0.3381, 0.0, 0.2915, 0.02864, 0.2791, 0.03352, 0.3463, 0.05612, 0.3381, 0.05456, 0.3812, 0.03352, 0.3463, 0.05456, 0.3812, 0.06755, 0.4148, 1.274e-05, 0.4272, 0.03352, 0.3463, 0.05456, 0.3812, 0.0, 0.38, 0.06755, 0.4148, 0.04725, 0.4609, 3.653e-06, 0.4819, 0.04725, 0.4609, 0.06649, 0.5294, 0.002714, 0.5123, 0.06649, 0.5294, 0.03059, 0.5727, 0.002714, 0.5123, 0.03059, 0.5727, 0.09159, 0.5619, 0.05542, 0.6377, 0.03059, 0.5727, 0.05542, 0.6377, -4.966e-06, 0.6182, 0.002714, 0.5123, 0.03059, 0.5727, 0.0, 0.5717, 0.1452, 0.659, 0.08643, 0.6976, 0.05542, 0.6377, 0.05542, 0.6377, 0.08643, 0.6976, 0.0009716, 0.6722, 0.0, 0.6519, -4.966e-06, 0.6182, 0.0009716, 0.6722, 0.0001536, 0.691, 0.006395, 0.7649, -1.833e-05, 0.7091, 0.006395, 0.7649, -0.0007494, 0.8271, 0.0, 0.8, -1.833e-05, 0.7091, 0.006395, 0.7649, 0.0, 0.7455, -0.0007494, 0.8271, 0.07014, 0.7742, 0.07383, 0.8581, 0.07383, 0.8581, 0.09087, 0.9317, 0.03121, 0.9167, 0.1357, 0.07462, 0.1877, 0.04799, 0.1907, 0.08931, 0.119, 0.04268, 0.1667, 0.0004899, 0.1877, 0.04799, 0.1376, 0.0, 0.119, 0.04268, 0.09324, 0.02963, 0.1907, 0.08931, 0.1972, 0.1572, 0.1349, 0.1272, 0.1357, 0.07462, 0.1907, 0.08931, 0.1349, 0.1272, 0.1357, 0.07462, 0.1349, 0.1272, 0.0729, 0.09711, 0.0729, 0.09711, 0.1349, 0.1272, 0.1208, 0.1761, 0.1208, 0.1761, 0.1632, 0.1725, 0.1696, 0.2536, 0.1129, 0.209, 0.1696, 0.2536, 0.132, 0.2607, 0.1129, 0.209, 0.1208, 0.1761, 0.1696, 0.2536, 0.07466, 0.2393, 0.1129, 0.209, 0.132, 0.2607, 0.1696, 0.2536, 0.1742, 0.2862, 0.1408, 0.2998, 0.1408, 0.2998, 0.1582, 0.326, 0.118, 0.3326, 0.09934, 0.2969, 0.1408, 0.2998, 0.118, 0.3326, 0.132, 0.2607, 0.1408, 0.2998, 0.09934, 0.2969, 0.1733, 0.3818, 0.2172, 0.3848, 0.2056, 0.438, 0.1336, 0.3662, 0.1733, 0.3818, 0.1642, 0.4613, 0.1177, 0.4195, 0.1336, 0.3662, 0.1642, 0.4613, 0.1336, 0.3662, 0.1177, 0.4195, 0.06755, 0.4148, 0.06755, 0.4148, 0.1177, 0.4195, 0.1381, 0.4901, 0.1126, 0.5135, 0.1381, 0.4901, 0.1546, 0.5407, 0.1177, 0.4195, 0.1642, 0.4613, 0.1381, 0.4901, 0.0861, 0.5097, 0.1126, 0.5135, 0.09159, 0.5619, 0.1546, 0.5407, 0.1415, 0.6041, 0.09159, 0.5619, 0.1452, 0.659, 0.1425, 0.7344, 0.08643, 0.6976, 0.08643, 0.6976, 0.1425, 0.7344, 0.07014, 0.7742, 0.1062, 0.8758, 0.1191, 0.8182, 0.1715, 0.8903, 0.1191, 0.8182, 0.1062, 0.8758, 0.07383, 0.8581, 0.1715, 0.8903, 0.1618, 0.9487, 0.09087, 0.9317, 0.1062, 0.8758, 0.1715, 0.8903, 0.09087, 0.9317, 0.1877, 0.04799, 0.2381, 0.08001, 0.1907, 0.08931, 0.1877, 0.04799, 0.2644, 0.04965, 0.2381, 0.08001, 0.0, 0.0, 0.0, 0.0, 0.0, 0.0, 0.0, 0.0, 0.0, 0.0, 0.0, 0.0, 0.0, 0.0, 0.0, 0.0, 0.0, 0.0, 0.2381, 0.08001, 0.2691, 0.1326, 0.1972, 0.1572, 0.0, 0.0, 0.0, 0.0, 0.0, 0.0, 0.2691, 0.1326, 0.2862, 0.1616, 0.2379, 0.1904, 0.2691, 0.1326, 0.2379, 0.1904, 0.1972, 0.1572, 0.2862, 0.1616, 0.2832, 0.2076, 0.2379, 0.1904, 0.2234, 0.2266, 0.245, 0.2515, 0.2182, 0.2545, 0.1972, 0.1572, 0.2234, 0.2266, 0.1696, 0.2536, 0.245, 0.2515, 0.2545, 0.2826, 0.2358, 0.2962, 0.245, 0.2515, 0.2358, 0.2962, 0.2112, 0.2727, 0.1696, 0.2536, 0.2234, 0.2266, 0.2112, 0.2727, 0.2545, 0.2826, 0.2727, 0.2898, 0.2721, 0.3091, 0.2315, 0.3273, 0.2571, 0.3273, 0.2478, 0.3455, 0.2721, 0.3091, 0.2571, 0.3273, 0.2315, 0.3273, 0.2545, 0.2826, 0.2721, 0.3091, 0.2358, 0.2962, 0.1921, 0.31, 0.2358, 0.2962, 0.2045, 0.3337, 0.2112, 0.2727, 0.2358, 0.2962, 0.1921, 0.31, 0.2112, 0.2727, 0.1921, 0.31, 0.1742, 0.2862, 0.2478, 0.3455, 0.237, 0.3694, 0.2172, 0.3848, 0.1733, 0.3818, 0.2045, 0.3337, 0.2172, 0.3848, 0.2056, 0.438, 0.2687, 0.4421, 0.2654, 0.4757, 0.2248, 0.4773, 0.2654, 0.4757, 0.2426, 0.5174, 0.1642, 0.4613, 0.2426, 0.5174, 0.2206, 0.5493, 0.1381, 0.4901, 0.1642, 0.4613, 0.2206, 0.5493, 0.1642, 0.4613, 0.2248, 0.4773, 0.2426, 0.5174, 0.1642, 0.4613, 0.2056, 0.438, 0.2248, 0.4773, 0.2426, 0.5174, 0.2907, 0.5573, 0.2814, 0.643, 0.2814, 0.643, 0.2775, 0.7111, 0.2324, 0.6566, 0.2324, 0.6566, 0.2775, 0.7111, 0.1425, 0.7344, 0.1827, 0.5912, 0.2324, 0.6566, 0.1425, 0.7344, 0.2167, 0.7667, 0.2405, 0.8087, 0.1191, 0.8182, 0.0, 0.0, 0.0, 0.0, 0.0, 0.0, 0.2405, 0.8087, 0.2094, 0.9146, 0.1715, 0.8903, 0.0, 0.0, 0.0, 0.0, 0.0, 0.0, 0.0, 0.0, 0.0, 0.0, 0.0, 0.0, 0.0, 0.0, 0.0, 0.0, 0.0, 0.0, 0.0, 0.0, 0.0, 0.0, 0.0, 0.0, 0.0, 0.0, 0.0, 0.0, 0.0, 0.0, 0.0, 0.0, 0.0, 0.0, 0.0, 0.0, 0.0, 0.0, 0.0, 0.0, 0.0, 0.0, 0.0, 0.0, 0.0, 0.0, 0.0, 0.0, 0.364, 0.0, 0.4008, 1.565e-05, 0.3098, 0.001559, 0.0, 0.0, 0.0, 0.0, 0.0, 0.0, 0.0, 0.0, 0.0, 0.0, 0.0, 0.0, 0.0, 0.0, 0.0, 0.0, 0.0, 0.0, 0.0, 0.0, 0.0, 0.0, 0.0, 0.0, 0.0, 0.0, 0.0, 0.0, 0.0, 0.0, 0.0, 0.0, 0.0, 0.0, 0.0, 0.0, 0.0, 0.0, 0.0, 0.0, 0.0, 0.0, 0.0, 0.0, 0.0, 0.0, 0.0, 0.0, 0.0, 0.0, 0.0, 0.0, 0.0, 0.0, 0.0, 0.0, 0.0, 0.0, 0.0, 0.0, 0.2589, 0.0, 0.3098, 0.001559, 0.3061, 0.04965, 0.2644, 0.04965, 0.3061, 0.04965, 0.3324, 0.1298, 0.371, 0.06884, 0.3952, 0.1135, 0.3324, 0.1298, 0.2644, 0.04965, 0.3324, 0.1298, 0.2691, 0.1326, 0.3324, 0.1298, 0.383, 0.1548, 0.3704, 0.1818, 0.2862, 0.1616, 0.3324, 0.1298, 0.3048, 0.1818, 0.3636, 0.2364, 0.38, 0.2545, 0.3455, 0.2545, 0.3455, 0.2245, 0.3636, 0.2182, 0.3636, 0.2364, 0.3698, 0.2, 0.3636, 0.2182, 0.3455, 0.2245, 0.3704, 0.1818, 0.3698, 0.2, 0.3412, 0.2, 0.3455, 0.2245, 0.3455, 0.2545, 0.3178, 0.2514, 0.3412, 0.2, 0.3455, 0.2245, 0.316, 0.2182, 0.3048, 0.1818, 0.3704, 0.1818, 0.3412, 0.2, 0.316, 0.2182, 0.3178, 0.2514, 0.2921, 0.2364, 0.2832, 0.2076, 0.3412, 0.2, 0.316, 0.2182, 0.3048, 0.1818, 0.3412, 0.2, 0.2832, 0.2076, 0.2832, 0.2076, 0.2921, 0.2364, 0.245, 0.2515, 0.3455, 0.2545, 0.3455, 0.2727, 0.3179, 0.2844, 0.3178, 0.2514, 0.3179, 0.2844, 0.2909, 0.2727, 0.0, 0.0, 0.0, 0.0, 0.0, 0.0, 0.3455, 0.2909, 0.3297, 0.3384, 0.3179, 0.2844, 0.3455, 0.2727, 0.3455, 0.2909, 0.3179, 0.2844, 0.3179, 0.2844, 0.3297, 0.3384, 0.3091, 0.3223, 0.2909, 0.2909, 0.3179, 0.2844, 0.3091, 0.3223, 0.2727, 0.2898, 0.2909, 0.2909, 0.2881, 0.3207, 0.2727, 0.2898, 0.2909, 0.2727, 0.2909, 0.2909, 0.3297, 0.3384, 0.3273, 0.3636, 0.3019, 0.3499, 0.0, 0.0, 0.0, 0.0, 0.0, 0.0, 0.0, 0.0, 0.0, 0.0, 0.0, 0.0, 0.0, 0.0, 0.0, 0.0, 0.0, 0.0, 0.3273, 0.3818, 0.3273, 0.4, 0.3091, 0.3925, 0.3273, 0.3636, 0.3273, 0.3818, 0.3091, 0.3925, 0.3019, 0.3499, 0.3091, 0.3925, 0.2823, 0.3995, 0.3071, 0.4209, 0.2909, 0.4431, 0.2687, 0.4421, 0.2823, 0.3995, 0.3071, 0.4209, 0.2687, 0.4421, 0.2714, 0.3636, 0.3019, 0.3499, 0.2823, 0.3995, 0.3071, 0.4209, 0.3095, 0.4778, 0.2909, 0.4431, 0.0, 0.0, 0.0, 0.0, 0.0, 0.0, 0.0, 0.0, 0.0, 0.0, 0.0, 0.0, 0.3415, 0.5015, 0.3597, 0.5156, 0.3187, 0.521, 0.0, 0.0, 0.0, 0.0, 0.0, 0.0, 0.2426, 0.5174, 0.3187, 0.521, 0.2907, 0.5573, 0.2909, 0.4431, 0.3095, 0.4778, 0.2654, 0.4757, 0.3187, 0.521, 0.3597, 0.5156, 0.2907, 0.5573, 0.3104, 0.6085, 0.3534, 0.5635, 0.3655, 0.6098, 0.2907, 0.5573, 0.3534, 0.5635, 0.3104, 0.6085, 0.2907, 0.5573, 0.3597, 0.5156, 0.3534, 0.5635, 0.2814, 0.643, 0.2907, 0.5573, 0.3104, 0.6085, 0.3845, 0.6532, 0.3702, 0.7225, 0.3331, 0.6615, 0.3655, 0.6098, 0.3845, 0.6532, 0.3331, 0.6615, 0.0, 0.0, 0.0, 0.0, 0.0, 0.0, 0.0, 0.0, 0.0, 0.0, 0.0, 0.0, 0.3104, 0.6085, 0.3331, 0.6615, 0.2814, 0.643, 0.3331, 0.6615, 0.3113, 0.697, 0.2775, 0.7111, 0.0, 0.0, 0.0, 0.0, 0.0, 0.0, 0.0, 0.0, 0.0, 0.0, 0.0, 0.0, 0.3113, 0.697, 0.336, 0.7225, 0.2775, 0.7111, 0.0, 0.0, 0.0, 0.0, 0.0, 0.0, 0.0, 0.0, 0.0, 0.0, 0.0, 0.0, 0.0, 0.0, 0.0, 0.0, 0.0, 0.0, 0.0, 0.0, 0.0, 0.0, 0.0, 0.0, 0.0, 0.0, 0.0, 0.0, 0.0, 0.0, 0.0, 0.0, 0.0, 0.0, 0.0, 0.0, 0.0, 0.0, 0.0, 0.0, 0.0, 0.0, 0.0, 0.0, 0.0, 0.0, 0.0, 0.0, 0.0, 0.0, 0.0, 0.0, 0.0, 0.0, 0.0, 0.0, 0.0, 0.0, 0.0, 0.0, 0.0, 0.0, 0.0, 0.0, 0.0, 0.0, 0.0, 0.0, 0.0, 0.0, 0.0, 0.0, 0.0, 0.0, 0.0, 0.0, 0.0, 0.0, 0.0, 0.0, 0.0, 0.0, 0.0, 0.0, 0.0, 0.0, 0.0, 0.0, 0.0, 0.0, 0.3765, 0.7592, 0.3838, 0.803, 0.3428, 0.8091, 0.3702, 0.7225, 0.3765, 0.7592, 0.3384, 0.7628, 0.3384, 0.7628, 0.3428, 0.8091, 0.2969, 0.8051, 0.336, 0.7225, 0.3384, 0.7628, 0.2969, 0.8051, 0.336, 0.7225, 0.2969, 0.8051, 0.2405, 0.8087, 0.2775, 0.7111, 0.2405, 0.8087, 0.2167, 0.7667, 0.3838, 0.803, 0.3912, 0.829, 0.3428, 0.8091, 0.3428, 0.8091, 0.3403, 0.862, 0.2969, 0.8051, 0.4008, 1.565e-05, 0.4538, 0.0, 0.4478, 0.03648, 0.4008, 1.565e-05, 0.4478, 0.03648, 0.4365, 0.07662, 0.3098, 0.001559, 0.4008, 1.565e-05, 0.371, 0.06884, 0.4539, 0.1096, 0.4306, 0.152, 0.383, 0.1548, 0.3952, 0.1135, 0.383, 0.1548, 0.3324, 0.1298, 0.4306, 0.152, 0.4173, 0.1928, 0.4, 0.1698, 0.4357, 0.2007, 0.4595, 0.2, 0.4494, 0.2182, 0.4364, 0.1818, 0.4633, 0.171, 0.4595, 0.2, 0.4494, 0.2182, 0.4518, 0.2364, 0.4042, 0.2364, 0.4173, 0.1928, 0.4364, 0.1818, 0.4357, 0.2007, 0.4173, 0.1928, 0.4357, 0.2007, 0.3839, 0.2184, 0.4042, 0.2364, 0.3857, 0.2689, 0.38, 0.2545, 0.4, 0.1698, 0.4173, 0.1928, 0.3698, 0.2, 0.3698, 0.2, 0.3839, 0.2184, 0.3636, 0.2182, 0.0, 0.0, 0.0, 0.0, 0.0, 0.0, 0.0, 0.0, 0.0, 0.0, 0.0, 0.0, 0.0, 0.0, 0.0, 0.0, 0.0, 0.0, 0.0, 0.0, 0.0, 0.0, 0.0, 0.0, 0.0, 0.0, 0.0, 0.0, 0.0, 0.0, 0.0, 0.0, 0.0, 0.0, 0.0, 0.0, 0.0, 0.0, 0.0, 0.0, 0.0, 0.0, 0.0, 0.0, 0.0, 0.0, 0.0, 0.0, 0.0, 0.0, 0.0, 0.0, 0.0, 0.0, 0.0, 0.0, 0.0, 0.0, 0.0, 0.0, 0.0, 0.0, 0.0, 0.0, 0.0, 0.0, 0.4191, 0.5026, 0.4694, 0.5, 0.4545, 0.5124, 0.0, 0.0, 0.0, 0.0, 0.0, 0.0, 0.0, 0.0, 0.0, 0.0, 0.0, 0.0, 0.0, 0.0, 0.0, 0.0, 0.0, 0.0, 0.0, 0.0, 0.0, 0.0, 0.0, 0.0, 0.4191, 0.5026, 0.4041, 0.5273, 0.3878, 0.5372, 0.0, 0.0, 0.0, 0.0, 0.0, 0.0, 0.0, 0.0, 0.0, 0.0, 0.0, 0.0, 0.4386, 0.5323, 0.4689, 0.565, 0.4461, 0.576, 0.3655, 0.6098, 0.437, 0.5882, 0.4002, 0.6216, 0.3878, 0.5372, 0.4386, 0.5323, 0.4461, 0.576, 0.0, 0.0, 0.0, 0.0, 0.0, 0.0, 0.0, 0.0, 0.0, 0.0, 0.0, 0.0, 0.0, 0.0, 0.0, 0.0, 0.0, 0.0, 0.0, 0.0, 0.0, 0.0, 0.0, 0.0, 0.4708, 0.6393, 0.4491, 0.7019, 0.4367, 0.6556, 0.4367, 0.6556, 0.4491, 0.7019, 0.4023, 0.6781, 0.4002, 0.6216, 0.4367, 0.6556, 0.3845, 0.6532, 0.0, 0.0, 0.0, 0.0, 0.0, 0.0, 0.4515, 0.7332, 0.4541, 0.7844, 0.4318, 0.7631, 0.4025, 0.7139, 0.4491, 0.7019, 0.4515, 0.7332, 0.4318, 0.7631, 0.4541, 0.7844, 0.3838, 0.803, 0.4025, 0.7139, 0.4318, 0.7631, 0.3765, 0.7592, 0.4608, 0.8364, 0.4695, 0.8561, 0.4059, 0.8587, 0.3912, 0.829, 0.4567, 0.8124, 0.4608, 0.8364, 0.3403, 0.862, 0.3912, 0.829, 0.4059, 0.8587, 0.3683, 0.9104, 0.4695, 0.8561, 0.3982, 0.9413, 0.4538, 0.0, 0.5348, 0.0, 0.5078, 0.03935, 0.4538, 0.0, 0.5078, 0.03935, 0.4478, 0.03648, 0.4365, 0.07662, 0.4952, 0.09619, 0.4539, 0.1096, 0.5079, 0.1287, 0.5377, 0.1152, 0.5397, 0.1624, 0.5079, 0.1287, 0.5397, 0.1624, 0.4963, 0.1797, 0.4539, 0.1096, 0.5079, 0.1287, 0.4963, 0.1797, 0.4539, 0.1096, 0.4952, 0.09619, 0.5079, 0.1287, 0.5097, 0.2026, 0.5383, 0.2174, 0.5229, 0.2407, 0.4963, 0.1797, 0.5383, 0.2174, 0.5097, 0.2026, 0.4909, 0.2364, 0.5091, 0.2364, 0.5229, 0.2407, 0.5097, 0.2026, 0.5091, 0.2364, 0.4909, 0.2364, 0.4909, 0.2091, 0.4909, 0.2364, 0.4727, 0.2364, 0.4633, 0.171, 0.4963, 0.1797, 0.4909, 0.2091, 0.4727, 0.2182, 0.4727, 0.2364, 0.4518, 0.2364, 0.5383, 0.2174, 0.5304, 0.2706, 0.5091, 0.2727, 0.4909, 0.2545, 0.5229, 0.2407, 0.5091, 0.2727, 0.0, 0.0, 0.0, 0.0, 0.0, 0.0, 0.0, 0.0, 0.0, 0.0, 0.0, 0.0, 0.548, 0.2727, 0.5674, 0.2849, 0.5095, 0.3087, 0.0, 0.0, 0.0, 0.0, 0.0, 0.0, 0.5095, 0.3087, 0.5339, 0.3091, 0.5273, 0.3273, 0.5304, 0.2706, 0.5095, 0.3087, 0.5091, 0.2909, 0.5091, 0.2727, 0.5091, 0.2909, 0.4909, 0.2909, 0.0, 0.0, 0.0, 0.0, 0.0, 0.0, 0.0, 0.0, 0.0, 0.0, 0.0, 0.0, 0.0, 0.0, 0.0, 0.0, 0.0, 0.0, 0.0, 0.0, 0.0, 0.0, 0.0, 0.0, 0.5091, 0.4182, 0.5416, 0.4265, 0.5136, 0.4364, 0.5091, 0.3636, 0.5273, 0.3636, 0.5273, 0.3818, 0.4909, 0.4, 0.5091, 0.4, 0.5091, 0.4182, 0.0, 0.0, 0.0, 0.0, 0.0, 0.0, 0.0, 0.0, 0.0, 0.0, 0.0, 0.0, 0.0, 0.0, 0.0, 0.0, 0.0, 0.0, 0.5273, 0.4797, 0.5633, 0.5, 0.5313, 0.5246, 0.5273, 0.4545, 0.5734, 0.4545, 0.5633, 0.5, 0.5091, 0.4909, 0.5273, 0.4797, 0.5092, 0.5255, 0.0, 0.0, 0.0, 0.0, 0.0, 0.0, 0.5313, 0.5246, 0.5455, 0.5617, 0.5091, 0.5596, 0.5092, 0.5255, 0.5091, 0.5596, 0.4909, 0.5472, 0.4909, 0.5178, 0.4909, 0.5472, 0.4689, 0.565, 0.4545, 0.5124, 0.4694, 0.5, 0.4689, 0.565, 0.5273, 0.5636, 0.5455, 0.5617, 0.5361, 0.5818, 0.5091, 0.5596, 0.5273, 0.5636, 0.5361, 0.5818, 0.5455, 0.5617, 0.5273, 0.5636, 0.5091, 0.5596, 0.4689, 0.565, 0.5361, 0.5818, 0.5193, 0.6047, 0.4909, 0.5472, 0.5091, 0.5596, 0.5361, 0.5818, 0.4621, 0.6066, 0.5061, 0.6386, 0.4708, 0.6393, 0.4689, 0.565, 0.5061, 0.6386, 0.4621, 0.6066, 0.4461, 0.576, 0.4689, 0.565, 0.4621, 0.6066, 0.5193, 0.6047, 0.5286, 0.6389, 0.5061, 0.6386, 0.5284, 0.671, 0.524, 0.6968, 0.4767, 0.7141, 0.5286, 0.6389, 0.5284, 0.671, 0.4757, 0.6595, 0.4708, 0.6393, 0.5061, 0.6386, 0.4757, 0.6595, 0.4757, 0.6595, 0.4767, 0.7141, 0.4491, 0.7019, 0.524, 0.6968, 0.5217, 0.7273, 0.4909, 0.7208, 0.5217, 0.7273, 0.5421, 0.7464, 0.4902, 0.7488, 0.4541, 0.7844, 0.5023, 0.7679, 0.5129, 0.8223, 0.4767, 0.7141, 0.4902, 0.7488, 0.4515, 0.7332, 0.4541, 0.7844, 0.5129, 0.8223, 0.4567, 0.8124, 0.512, 0.8638, 0.5495, 0.879, 0.5129, 0.9049, 0.5129, 0.8223, 0.5495, 0.879, 0.512, 0.8638, 0.4567, 0.8124, 0.5129, 0.8223, 0.512, 0.8638, 0.4608, 0.8364, 0.4567, 0.8124, 0.4695, 0.8561, 0.4695, 0.8561, 0.512, 0.8638, 0.5129, 0.9049, 0.5348, 0.0, 0.6355, 4.985e-07, 0.587, 0.03954, 0.6248, 0.1397, 0.6378, 0.1743, 0.6182, 0.1636, 0.6248, 0.1397, 0.6182, 0.1636, 0.6115, 0.1761, 0.574, 0.09108, 0.6365, 0.1145, 0.6248, 0.1397, 0.574, 0.09108, 0.6159, 0.07924, 0.6365, 0.1145, 0.5377, 0.1152, 0.5789, 0.1244, 0.587, 0.1549, 0.574, 0.09108, 0.5789, 0.1244, 0.5377, 0.1152, 0.5397, 0.1624, 0.587, 0.1549, 0.5901, 0.2063, 0.5901, 0.2063, 0.6289, 0.2123, 0.6139, 0.2575, 0.5669, 0.2302, 0.5901, 0.2063, 0.6139, 0.2575, 0.5635, 0.1983, 0.5901, 0.2063, 0.5669, 0.2302, 0.5635, 0.1983, 0.5669, 0.2302, 0.5383, 0.2174, 0.6139, 0.2575, 0.6102, 0.3092, 0.5674, 0.2849, 0.5304, 0.2706, 0.5674, 0.2849, 0.548, 0.2727, 0.6102, 0.3092, 0.6461, 0.3176, 0.6339, 0.3455, 0.6102, 0.3092, 0.6308, 0.2926, 0.6461, 0.3176, 0.6, 0.3363, 0.6102, 0.3092, 0.6339, 0.3455, 0.6102, 0.3092, 0.6139, 0.2575, 0.6308, 0.2926, 0.5674, 0.2849, 0.6102, 0.3092, 0.5888, 0.3091, 0.5674, 0.2849, 0.5787, 0.3382, 0.5339, 0.3091, 0.6, 0.3363, 0.6339, 0.3455, 0.6193, 0.3676, 0.0, 0.0, 0.0, 0.0, 0.0, 0.0, 0.647, 0.3828, 0.6246, 0.4294, 0.6, 0.4182, 0.6, 0.4182, 0.6246, 0.4294, 0.5702, 0.4253, 0.6193, 0.3676, 0.6, 0.4182, 0.5818, 0.4182, 0.0, 0.0, 0.0, 0.0, 0.0, 0.0, 0.6246, 0.4294, 0.6006, 0.4658, 0.5734, 0.4545, 0.5416, 0.4265, 0.5702, 0.4253, 0.5734, 0.4545, 0.6006, 0.4658, 0.6653, 0.4535, 0.6223, 0.5181, 0.6246, 0.4294, 0.6653, 0.4535, 0.6006, 0.4658, 0.5734, 0.4545, 0.6006, 0.4658, 0.5633, 0.5, 0.5313, 0.5246, 0.5633, 0.5, 0.5846, 0.5501, 0.5633, 0.5, 0.6223, 0.5181, 0.5846, 0.5501, 0.5846, 0.5501, 0.647, 0.6369, 0.5799, 0.6149, 0.5846, 0.5501, 0.5799, 0.6149, 0.5455, 0.5617, 0.5361, 0.5818, 0.5455, 0.5617, 0.5799, 0.6149, 0.5799, 0.6149, 0.5885, 0.6493, 0.5286, 0.6389, 0.5939, 0.6862, 0.6591, 0.6989, 0.6514, 0.7193, 0.5799, 0.6149, 0.647, 0.6369, 0.5885, 0.6493, 0.5939, 0.6862, 0.5921, 0.7227, 0.5636, 0.7046, 0.5636, 0.6692, 0.5885, 0.6493, 0.5939, 0.6862, 0.5636, 0.6692, 0.5636, 0.7046, 0.524, 0.6968, 0.5286, 0.6389, 0.5885, 0.6493, 0.5636, 0.6692, 0.5921, 0.7227, 0.6514, 0.7193, 0.6244, 0.7614, 0.5636, 0.7046, 0.5921, 0.7227, 0.6244, 0.7614, 0.5421, 0.7464, 0.5636, 0.7046, 0.561, 0.7878, 0.561, 0.7878, 0.6096, 0.7757, 0.636, 0.8274, 0.636, 0.8274, 0.6234, 0.8758, 0.5933, 0.8769, 0.5887, 0.839, 0.5933, 0.8769, 0.5495, 0.879, 0.561, 0.7878, 0.5887, 0.839, 0.5129, 0.8223, 0.5933, 0.8769, 0.6234, 0.8758, 0.6289, 0.9184, 0.5933, 0.8769, 0.6289, 0.9184, 0.5634, 0.9021, 0.6993, 0.001022, 0.7457, 0.0, 0.7277, 0.03746, 0.7277, 0.03746, 0.7574, 0.07927, 0.6781, 0.06488, 0.6993, 0.001022, 0.7277, 0.03746, 0.6781, 0.06488, 0.6355, 4.985e-07, 0.6993, 0.001022, 0.6781, 0.06488, 0.6781, 0.06488, 0.6855, 0.1172, 0.6365, 0.1145, 0.6248, 0.1397, 0.6855, 0.1172, 0.6378, 0.1743, 0.6855, 0.1172, 0.7085, 0.1731, 0.6659, 0.2145, 0.6855, 0.1172, 0.6659, 0.2145, 0.6378, 0.1743, 0.7446, 0.1915, 0.7599, 0.2276, 0.7132, 0.2556, 0.7446, 0.1915, 0.7132, 0.2556, 0.6707, 0.2466, 0.6289, 0.2123, 0.6659, 0.2145, 0.6707, 0.2466, 0.6378, 0.1743, 0.6659, 0.2145, 0.6289, 0.2123, 0.6139, 0.2575, 0.6707, 0.2466, 0.6545, 0.2799, 0.7132, 0.2556, 0.7453, 0.2729, 0.7273, 0.3012, 0.6724, 0.3273, 0.6727, 0.3455, 0.6645, 0.3624, 0.6461, 0.3176, 0.6787, 0.3091, 0.6724, 0.3273, 0.6545, 0.2799, 0.6927, 0.2834, 0.6787, 0.3091, 0.6461, 0.3176, 0.6724, 0.3273, 0.6645, 0.3624, 0.6545, 0.2799, 0.6461, 0.3176, 0.6308, 0.2926, 0.6909, 0.3444, 0.7156, 0.329, 0.7113, 0.3688, 0.6727, 0.3455, 0.6909, 0.3444, 0.6909, 0.3756, 0.7113, 0.3688, 0.7348, 0.4161, 0.6952, 0.4268, 0.7113, 0.3688, 0.6952, 0.4268, 0.6434, 0.4007, 0.6909, 0.3756, 0.7113, 0.3688, 0.6434, 0.4007, 0.6193, 0.3676, 0.6645, 0.3624, 0.647, 0.3828, 0.6952, 0.4268, 0.7256, 0.4638, 0.6653, 0.4535, 0.6434, 0.4007, 0.6653, 0.4535, 0.6246, 0.4294, 0.7256, 0.4638, 0.7317, 0.5158, 0.6807, 0.4916, 0.6807, 0.4916, 0.7317, 0.5158, 0.6223, 0.5181, 0.6223, 0.5181, 0.7317, 0.5158, 0.6725, 0.5738, 0.647, 0.6369, 0.6945, 0.6766, 0.6591, 0.6989, 0.6514, 0.7193, 0.6591, 0.6989, 0.7024, 0.7618, 0.7024, 0.7618, 0.7189, 0.801, 0.6948, 0.8185, 0.6244, 0.7614, 0.7024, 0.7618, 0.6948, 0.8185, 0.6514, 0.7193, 0.7024, 0.7618, 0.6244, 0.7614, 0.6244, 0.7614, 0.636, 0.8274, 0.6096, 0.7757, 0.7278, 0.8273, 0.7442, 0.8734, 0.6885, 0.8702, 0.6688, 0.853, 0.7278, 0.8273, 0.6885, 0.8702, 0.6948, 0.8185, 0.7278, 0.8273, 0.6688, 0.853, 0.636, 0.8274, 0.6948, 0.8185, 0.6688, 0.853, 0.6688, 0.853, 0.6885, 0.8702, 0.6234, 0.8758, 0.6885, 0.8702, 0.6507, 0.9474, 0.6289, 0.9184, 0.7818, 0.001349, 0.8169, 0.0, 0.8376, -0.001132, 0.7277, 0.03746, 0.7818, 0.001349, 0.7574, 0.07927, 0.7574, 0.07927, 0.8014, 0.07916, 0.7714, 0.1333, 0.7714, 0.1333, 0.8115, 0.1678, 0.7446, 0.1915, 0.7574, 0.07927, 0.7714, 0.1333, 0.736, 0.1096, 0.736, 0.1096, 0.7714, 0.1333, 0.7085, 0.1731, 0.8115, 0.1678, 0.8343, 0.2585, 0.7599, 0.2276, 0.7599, 0.2276, 0.7453, 0.2729, 0.7132, 0.2556, 0.7818, 0.2967, 0.8029, 0.3008, 0.7933, 0.3273, 0.7481, 0.3255, 0.7933, 0.3273, 0.783, 0.3497, 0.7818, 0.2967, 0.7933, 0.3273, 0.7481, 0.3255, 0.7899, 0.2675, 0.7818, 0.2967, 0.7636, 0.3048, 0.7453, 0.2729, 0.7481, 0.3255, 0.7273, 0.3012, 0.7481, 0.3255, 0.783, 0.3497, 0.7542, 0.3785, 0.7156, 0.329, 0.7481, 0.3255, 0.7542, 0.3785, 0.8352, 0.3847, 0.8196, 0.4553, 0.7789, 0.4162, 0.8012, 0.3694, 0.8352, 0.3847, 0.7789, 0.4162, 0.7542, 0.3785, 0.8012, 0.3694, 0.7789, 0.4162, 0.7542, 0.3785, 0.783, 0.3497, 0.8012, 0.3694, 0.7789, 0.4162, 0.8196, 0.4553, 0.7783, 0.4754, 0.7789, 0.4162, 0.7783, 0.4754, 0.7256, 0.4638, 0.7317, 0.5158, 0.7783, 0.4754, 0.8073, 0.517, 0.7256, 0.4638, 0.7783, 0.4754, 0.7317, 0.5158, 0.7317, 0.5158, 0.8073, 0.517, 0.8015, 0.5819, 0.6945, 0.6766, 0.762, 0.6425, 0.8104, 0.7667, 0.7024, 0.7618, 0.8104, 0.7667, 0.7189, 0.801, 0.7024, 0.7618, 0.6945, 0.6766, 0.8104, 0.7667, 0.7442, 0.8734, 0.8576, 0.8468, 0.7891, 0.9307, 0.8648, 0.03654, 0.9128, 0.05227, 0.9301, 0.08391, 0.8648, 0.03654, 0.9301, 0.08391, 0.8509, 0.07701, 0.8922, 0.01014, 0.9128, 0.05227, 0.8648, 0.03654, 0.8267, 0.04444, 0.8648, 0.03654, 0.8509, 0.07701, 0.9301, 0.08391, 0.9039, 0.1319, 0.8453, 0.1239, 0.9039, 0.1319, 0.9347, 0.1529, 0.8631, 0.1854, 0.8453, 0.1239, 0.8631, 0.1854, 0.8115, 0.1678, 0.8014, 0.07916, 0.8509, 0.07701, 0.8453, 0.1239, 0.9048, 0.236, 0.8623, 0.2986, 0.8343, 0.2585, 0.8631, 0.1854, 0.9048, 0.236, 0.8343, 0.2585, 0.8623, 0.2986, 0.869, 0.3352, 0.8316, 0.3266, 0.8343, 0.2585, 0.8316, 0.3266, 0.8029, 0.3008, 0.8316, 0.3266, 0.869, 0.3352, 0.8012, 0.3694, 0.0, 0.0, 0.0, 0.0, 0.0, 0.0, 0.9298, 0.3537, 0.9265, 0.435, 0.8769, 0.4441, 0.0, 0.0, 0.0, 0.0, 0.0, 0.0, 0.8073, 0.517, 0.8948, 0.5173, 0.8469, 0.5574, 0.8469, 0.5574, 0.9475, 0.5953, 0.8838, 0.6536, 0.8073, 0.517, 0.8469, 0.5574, 0.8015, 0.5819, 0.8838, 0.6536, 0.9488, 0.691, 0.9116, 0.7227, 0.8104, 0.7667, 0.9121, 0.7805, 0.9036, 0.8292, 0.9036, 0.8292, 0.931, 0.866, 0.8576, 0.8468, 0.9718, 0.08187, 1.0, 0.03385, 1.0, 0.08076, 1.0, 0.0, 1.0, 0.03385, 0.9747, 4.605e-06, 1.0, 0.03385, 0.9718, 0.08187, 0.9301, 0.08391, 0.9747, 4.605e-06, 1.0, 0.03385, 0.9409, 0.001392, 0.9409, 0.001392, 0.9301, 0.08391, 0.9128, 0.05227, 0.9695, 0.5022, 0.9758, 0.5476, 0.8948, 0.5173, 0.9265, 0.435, 0.9695, 0.5022, 0.8948, 0.5173, 0.9994, 0.5102, 0.9758, 0.5476, 0.9695, 0.5022, 1.0, 0.4363, 0.9994, 0.5102, 0.9695, 0.5022, 0.9265, 0.435, 0.9995, 0.4116, 0.9695, 0.5022, 0.9298, 0.3537, 0.9995, 0.4116, 0.9265, 0.435, 0.869, 0.3352, 0.9624, 0.3048, 0.9298, 0.3537, 1.0, 0.2531, 1.0, 0.3686, 0.9624, 0.3048, 0.962, 0.2118, 1.0, 0.1526, 1.0, 0.2531, 0.944, 0.1122, 0.9347, 0.1529, 0.9039, 0.1319, 0.9718, 0.08187, 0.9798, 0.1427, 0.944, 0.1122, 1.0, 0.08076, 1.0, 0.1526, 0.9798, 0.1427, 1.0, 0.5496, 1.0, 0.5971, 0.9758, 0.5476, 0.9758, 0.5476, 0.9588, 0.6357, 0.9475, 0.5953, 0.9475, 0.5953, 0.9588, 0.6357, 0.9255, 0.6432, 1.0, 0.6366, 1.0, 0.7005, 0.9765, 0.6665, 0.9588, 0.6357, 1.0, 0.6366, 0.9765, 0.6665, 0.9588, 0.6357, 0.9488, 0.691, 0.9255, 0.6432, 0.8838, 0.6536, 0.9255, 0.6432, 0.9488, 0.691, 0.9488, 0.691, 0.9455, 0.736, 0.9116, 0.7227, 1.0, 0.7005, 1.0, 0.7786, 0.976, 0.732, 0.9455, 0.736, 0.961, 0.7875, 0.9121, 0.7805, 0.961, 0.7875, 0.998, 0.8189, 0.9036, 0.8292, 0.998, 0.8189, 0.9996, 0.8589, 0.931, 0.866, 0.931, 0.866, 0.9996, 0.8589, 0.9535, 0.8919, 0.9994, 0.5102, 1.0, 0.5496, 0.9758, 0.5476, 0.8871, 0.8769, 0.931, 0.866, 0.8998, 0.9252, 0.8104, 0.7667, 0.9036, 0.8292, 0.8576, 0.8468, 0.7189, 0.801, 0.7278, 0.8273, 0.6948, 0.8185, 0.7574, 0.07927, 0.736, 0.1096, 0.6855, 0.1172, 0.5495, 0.879, 0.5634, 0.9021, 0.5129, 0.9049, 0.524, 0.6968, 0.5421, 0.7464, 0.5217, 0.7273, 0.5136, 0.4364, 0.5416, 0.4265, 0.5734, 0.4545, 0.5078, 0.03935, 0.5477, 0.03838, 0.574, 0.09108, 0.3636, 0.3455, 0.3636, 0.3636, 0.3455, 0.3636, 0.2478, 0.3455, 0.2881, 0.3207, 0.2714, 0.3636, 0.2828, 0.2545, 0.2727, 0.2898, 0.2545, 0.2826, 0.1921, 0.31, 0.1733, 0.3818, 0.1336, 0.3662, 0.08643, 0.6976, 0.07014, 0.7742, 0.006395, 0.7649, 0.0861, 0.5097, 0.09159, 0.5619, 0.06649, 0.5294, 0.118, 0.3326, 0.05456, 0.3812, 0.05612, 0.3381, 0.07466, 0.2393, 0.132, 0.2607, 0.09934, 0.2969, 0.2481, 0.9811, 0.2869, 0.9745, 0.2594, 1.0, 0.9981, 0.8894, 1.002, 0.9449, 0.9535, 0.8919, 1.002, 0.9449, 0.9454, 1.0, 0.9385, 0.9569, 0.9535, 0.8919, 0.9385, 0.9569, 0.931, 0.866, 0.9385, 0.9569, 0.903, 0.9777, 0.8821, 0.9572, 0.9385, 0.9569, 0.8821, 0.9572, 0.8998, 0.9252, 0.9454, 1.0, 0.8903, 1.0, 0.9385, 0.9569, 0.9385, 0.9569, 0.8903, 1.0, 0.903, 0.9777, 0.09087, 0.9317, 0.04799, 0.9579, 0.03121, 0.9167, 0.04799, 0.9579, 0.0004721, 0.9994, 0.03121, 0.9167, 0.03121, 0.9167, 0.0, 0.947, -0.0002726, 0.9046, 0.04799, 0.9579, 0.03977, 0.9928, 0.0004721, 0.9994, 0.1618, 0.9487, 0.1073, 0.9773, 0.09087, 0.9317, 0.1818, 0.9999, 0.1474, 1.0, 0.1073, 0.9773, 0.2721, 0.9392, 0.2481, 0.9811, 0.2094, 0.9146, 0.1618, 0.9487, 0.2094, 0.9146, 0.2, 1.0, 0.2481, 0.9811, 0.2594, 1.0, 0.2094, 0.9146, 0.3982, 0.9413, 0.3799, 0.9996, 0.2869, 0.9745, 0.3683, 0.9104, 0.3982, 0.9413, 0.2869, 0.9745, 0.2869, 0.9745, 0.3308, 1.0, 0.2594, 1.0, 0.5671, 0.9375, 0.4868, 1.0, 0.5129, 0.9049, 0.5671, 0.9375, 0.5303, 0.9997, 0.4868, 1.0, 0.5129, 0.9049, 0.4868, 1.0, 0.4507, 0.9979, 0.6507, 0.9474, 0.6548, 0.9818, 0.6289, 0.9184, 0.5671, 0.9375, 0.6289, 0.9184, 0.5718, 0.9997, 0.6507, 0.9474, 0.7245, 0.9664, 0.6548, 0.9818, 0.7442, 0.8734, 0.7891, 0.9307, 0.7245, 0.9664, 0.8144, 0.9998, 0.7612, 1.0, 0.7714, 0.9737, 0.7245, 0.9664, 0.7612, 1.0, 0.7156, 1.0, 0.903, 0.9777, 0.8903, 1.0, 0.8821, 0.9572, 0.8821, 0.9572, 0.8144, 0.9998, 0.8454, 0.9635, 0.05632, 0.04082, 0.119, 0.04268, 0.0729, 0.09711, 0.09324, 0.02963, 0.05632, 0.04082, 0.04826, 0.002671, 0.004908, 0.09481, 0.0729, 0.09711, 0.02534, 0.12, 0.02534, 0.12, 0.002885, 0.1794, 0.0, 0.1444, 0.02534, 0.12, 0.0, 0.1444, 0.004908, 0.09481, 0.05432, 0.1617, 0.002885, 0.1794, 0.02534, 0.12, 0.002683, 0.236, 0.07466, 0.2393, 0.02864, 0.2791, 0.07466, 0.2393, 8.197e-05, 0.2, 0.05432, 0.1617, 8.197e-05, 0.2, 0.002683, 0.236, 0.0, 0.2182, 0.07466, 0.2393, 0.09934, 0.2969, 0.05612, 0.3381, 0.02864, 0.2791, 0.05612, 0.3381, 0.03352, 0.3463, 0.0, 0.2915, 0.03352, 0.3463, 0.0, 0.3413, 0.0, 0.2598, 0.02864, 0.2791, 0.0, 0.2915, 0.03352, 0.3463, 0.0, 0.38, 0.0, 0.3413, 0.118, 0.3326, 0.06755, 0.4148, 0.05456, 0.3812, 0.05456, 0.3812, 1.274e-05, 0.4272, 0.0, 0.38, 0.06755, 0.4148, 3.653e-06, 0.4819, 1.274e-05, 0.4272, 0.0861, 0.5097, 0.06649, 0.5294, 0.04725, 0.4609, 0.04725, 0.4609, 0.002714, 0.5123, 3.653e-06, 0.4819, 0.06649, 0.5294, 0.09159, 0.5619, 0.03059, 0.5727, 0.03059, 0.5727, -4.966e-06, 0.6182, 0.0, 0.5717, 0.08643, 0.6976, 0.0001536, 0.691, 0.0009716, 0.6722, 0.05542, 0.6377, 0.0009716, 0.6722, -4.966e-06, 0.6182, 0.08643, 0.6976, 0.006395, 0.7649, 0.0001536, 0.691, 0.006395, 0.7649, 0.07014, 0.7742, -0.0007494, 0.8271, -1.833e-05, 0.7091, 0.0, 0.7455, 0.0, 0.7273, 0.07383, 0.8581, 0.03121, 0.9167, -0.0002726, 0.9046, 0.07383, 0.8581, -0.0002726, 0.9046, 0.0006052, 0.8705, 0.07383, 0.8581, 0.0006052, 0.8705, -0.0007494, 0.8271, 0.119, 0.04268, 0.1877, 0.04799, 0.1357, 0.07462, 0.1376, 0.0, 0.1667, 0.0004899, 0.119, 0.04268, 0.119, 0.04268, 0.1357, 0.07462, 0.0729, 0.09711, 0.1349, 0.1272, 0.1972, 0.1572, 0.1632, 0.1725, 0.1349, 0.1272, 0.1632, 0.1725, 0.1208, 0.1761, 0.1921, 0.31, 0.1336, 0.3662, 0.1582, 0.326, 0.1742, 0.2862, 0.1582, 0.326, 0.1408, 0.2998, 0.1696, 0.2536, 0.1408, 0.2998, 0.132, 0.2607, 0.118, 0.3326, 0.1582, 0.326, 0.1336, 0.3662, 0.1733, 0.3818, 0.2056, 0.438, 0.1642, 0.4613, 0.1336, 0.3662, 0.06755, 0.4148, 0.118, 0.3326, 0.06755, 0.4148, 0.1381, 0.4901, 0.0861, 0.5097, 0.1381, 0.4901, 0.2206, 0.5493, 0.1546, 0.5407, 0.1381, 0.4901, 0.1126, 0.5135, 0.0861, 0.5097, 0.1126, 0.5135, 0.1546, 0.5407, 0.09159, 0.5619, 0.1827, 0.5912, 0.1415, 0.6041, 0.1546, 0.5407, 0.09159, 0.5619, 0.1415, 0.6041, 0.05542, 0.6377, 0.1415, 0.6041, 0.1452, 0.659, 0.05542, 0.6377, 0.1425, 0.7344, 0.1191, 0.8182, 0.07014, 0.7742, 0.2405, 0.8087, 0.1715, 0.8903, 0.1191, 0.8182, 0.2589, 0.0, 0.3061, 0.04965, 0.2644, 0.04965, 0.2589, 0.0, 0.2644, 0.04965, 0.2159, 0.0006368, 0.2159, 0.0006368, 0.2644, 0.04965, 0.1877, 0.04799, 0.1667, 0.0004899, 0.2159, 0.0006368, 0.1877, 0.04799, 0.2644, 0.04965, 0.2691, 0.1326, 0.2381, 0.08001, 0.2381, 0.08001, 0.1972, 0.1572, 0.1907, 0.08931, 0.2832, 0.2076, 0.245, 0.2515, 0.2234, 0.2266, 0.2832, 0.2076, 0.2234, 0.2266, 0.2379, 0.1904, 0.2379, 0.1904, 0.2234, 0.2266, 0.1972, 0.1572, 0.1972, 0.1572, 0.1696, 0.2536, 0.1632, 0.1725, 0.245, 0.2515, 0.2112, 0.2727, 0.2182, 0.2545, 0.2182, 0.2545, 0.2112, 0.2727, 0.2234, 0.2266, 0.1696, 0.2536, 0.2112, 0.2727, 0.1742, 0.2862, 0.2571, 0.3273, 0.2881, 0.3207, 0.2478, 0.3455, 0.2721, 0.3091, 0.2315, 0.3273, 0.2358, 0.2962, 0.2315, 0.3273, 0.2478, 0.3455, 0.2045, 0.3337, 0.2358, 0.2962, 0.2315, 0.3273, 0.2045, 0.3337, 0.1742, 0.2862, 0.1921, 0.31, 0.1582, 0.326, 0.2478, 0.3455, 0.2714, 0.3636, 0.237, 0.3694, 0.2478, 0.3455, 0.2172, 0.3848, 0.2045, 0.3337, 0.2045, 0.3337, 0.1733, 0.3818, 0.1921, 0.31, 0.2823, 0.3995, 0.2687, 0.4421, 0.237, 0.3694, 0.2714, 0.3636, 0.2823, 0.3995, 0.237, 0.3694, 0.2172, 0.3848, 0.2687, 0.4421, 0.2056, 0.438, 0.237, 0.3694, 0.2687, 0.4421, 0.2172, 0.3848, 0.2056, 0.438, 0.2654, 0.4757, 0.2248, 0.4773, 0.2206, 0.5493, 0.2814, 0.643, 0.1827, 0.5912, 0.2426, 0.5174, 0.2814, 0.643, 0.2206, 0.5493, 0.1546, 0.5407, 0.2206, 0.5493, 0.1827, 0.5912, 0.1827, 0.5912, 0.1452, 0.659, 0.1415, 0.6041, 0.1827, 0.5912, 0.1425, 0.7344, 0.1452, 0.659, 0.2775, 0.7111, 0.2167, 0.7667, 0.1425, 0.7344, 0.1425, 0.7344, 0.2167, 0.7667, 0.1191, 0.8182, 0.2969, 0.8051, 0.2555, 0.8654, 0.2405, 0.8087, 0.2405, 0.8087, 0.2555, 0.8654, 0.2094, 0.9146, 0.3098, 0.001559, 0.371, 0.06884, 0.3061, 0.04965, 0.3061, 0.04965, 0.371, 0.06884, 0.3324, 0.1298, 0.2691, 0.1326, 0.3324, 0.1298, 0.2862, 0.1616, 0.3324, 0.1298, 0.3704, 0.1818, 0.3048, 0.1818, 0.3636, 0.2364, 0.3455, 0.2545, 0.3455, 0.2245, 0.3698, 0.2, 0.3455, 0.2245, 0.3412, 0.2, 0.3455, 0.2245, 0.3178, 0.2514, 0.316, 0.2182, 0.2921, 0.2364, 0.3178, 0.2514, 0.2828, 0.2545, 0.316, 0.2182, 0.2921, 0.2364, 0.2832, 0.2076, 0.2921, 0.2364, 0.2828, 0.2545, 0.245, 0.2515, 0.3048, 0.1818, 0.2832, 0.2076, 0.2862, 0.1616, 0.3455, 0.2545, 0.3179, 0.2844, 0.3178, 0.2514, 0.3178, 0.2514, 0.2909, 0.2727, 0.2828, 0.2545, 0.2828, 0.2545, 0.2909, 0.2727, 0.2727, 0.2898, 0.3636, 0.3087, 0.3297, 0.3384, 0.3455, 0.2909, 0.3297, 0.3384, 0.3019, 0.3499, 0.3091, 0.3223, 0.3091, 0.3223, 0.3019, 0.3499, 0.2881, 0.3207, 0.2909, 0.2909, 0.3091, 0.3223, 0.2881, 0.3207, 0.3179, 0.2844, 0.2909, 0.2909, 0.2909, 0.2727, 0.2721, 0.3091, 0.2881, 0.3207, 0.2571, 0.3273, 0.2727, 0.2898, 0.2881, 0.3207, 0.2721, 0.3091, 0.3019, 0.3499, 0.2714, 0.3636, 0.2881, 0.3207, 0.3273, 0.4, 0.3071, 0.4209, 0.3091, 0.3925, 0.3273, 0.3636, 0.3091, 0.3925, 0.3019, 0.3499, 0.3091, 0.3925, 0.3071, 0.4209, 0.2823, 0.3995, 0.3071, 0.4209, 0.3273, 0.4545, 0.3095, 0.4778, 0.3095, 0.4778, 0.3415, 0.5015, 0.3187, 0.521, 0.3095, 0.4778, 0.3187, 0.521, 0.2654, 0.4757, 0.2654, 0.4757, 0.3187, 0.521, 0.2426, 0.5174, 0.2909, 0.4431, 0.2654, 0.4757, 0.2687, 0.4421, 0.3104, 0.6085, 0.3655, 0.6098, 0.3281, 0.6185, 0.3702, 0.7225, 0.336, 0.7225, 0.3331, 0.6615, 0.3331, 0.6615, 0.336, 0.7225, 0.3113, 0.697, 0.3655, 0.6098, 0.3331, 0.6615, 0.3281, 0.6185, 0.3281, 0.6185, 0.3331, 0.6615, 0.3104, 0.6085, 0.3331, 0.6615, 0.2775, 0.7111, 0.2814, 0.643, 0.3765, 0.7592, 0.3428, 0.8091, 0.3384, 0.7628, 0.3702, 0.7225, 0.3384, 0.7628, 0.336, 0.7225, 0.336, 0.7225, 0.2405, 0.8087, 0.2775, 0.7111, 0.3912, 0.829, 0.3403, 0.862, 0.3428, 0.8091, 0.3403, 0.862, 0.2555, 0.8654, 0.2969, 0.8051, 0.2555, 0.8654, 0.3403, 0.862, 0.2721, 0.9392, 0.4008, 1.565e-05, 0.4365, 0.07662, 0.371, 0.06884, 0.371, 0.06884, 0.4365, 0.07662, 0.3952, 0.1135, 0.4365, 0.07662, 0.4539, 0.1096, 0.3952, 0.1135, 0.4306, 0.152, 0.4, 0.1698, 0.383, 0.1548, 0.4539, 0.1096, 0.383, 0.1548, 0.3952, 0.1135, 0.4306, 0.152, 0.4364, 0.1818, 0.4173, 0.1928, 0.4, 0.1698, 0.3704, 0.1818, 0.383, 0.1548, 0.4364, 0.1818, 0.4595, 0.2, 0.4357, 0.2007, 0.4518, 0.2364, 0.4182, 0.2545, 0.4042, 0.2364, 0.4494, 0.2182, 0.4042, 0.2364, 0.4357, 0.2007, 0.4042, 0.2364, 0.4182, 0.2545, 0.3857, 0.2689, 0.4357, 0.2007, 0.4042, 0.2364, 0.3839, 0.2184, 0.4042, 0.2364, 0.38, 0.2545, 0.3839, 0.2184, 0.4173, 0.1928, 0.3839, 0.2184, 0.3698, 0.2, 0.4, 0.1698, 0.3698, 0.2, 0.3704, 0.1818, 0.3839, 0.2184, 0.38, 0.2545, 0.3636, 0.2364, 0.3839, 0.2184, 0.3636, 0.2364, 0.3636, 0.2182, 0.4545, 0.5124, 0.4386, 0.5323, 0.4191, 0.5026, 0.4191, 0.5026, 0.4386, 0.5323, 0.4041, 0.5273, 0.4191, 0.5026, 0.3878, 0.5372, 0.3597, 0.5156, 0.4041, 0.5273, 0.4386, 0.5323, 0.3878, 0.5372, 0.3878, 0.5372, 0.3889, 0.5668, 0.3597, 0.5156, 0.437, 0.5882, 0.4621, 0.6066, 0.4002, 0.6216, 0.4461, 0.576, 0.437, 0.5882, 0.3889, 0.5668, 0.3878, 0.5372, 0.4461, 0.576, 0.3889, 0.5668, 0.437, 0.5882, 0.3655, 0.6098, 0.3889, 0.5668, 0.3534, 0.5635, 0.3889, 0.5668, 0.3655, 0.6098, 0.4708, 0.6393, 0.4367, 0.6556, 0.4002, 0.6216, 0.4491, 0.7019, 0.4025, 0.7139, 0.4023, 0.6781, 0.4367, 0.6556, 0.4023, 0.6781, 0.3845, 0.6532, 0.4023, 0.6781, 0.4025, 0.7139, 0.3702, 0.7225, 0.4023, 0.6781, 0.3702, 0.7225, 0.3845, 0.6532, 0.4002, 0.6216, 0.3845, 0.6532, 0.3655, 0.6098, 0.4025, 0.7139, 0.4515, 0.7332, 0.4318, 0.7631, 0.4318, 0.7631, 0.3838, 0.803, 0.3765, 0.7592, 0.4025, 0.7139, 0.3765, 0.7592, 0.3702, 0.7225, 0.4541, 0.7844, 0.4567, 0.8124, 0.3912, 0.829, 0.4541, 0.7844, 0.3912, 0.829, 0.3838, 0.803, 0.4695, 0.8561, 0.3683, 0.9104, 0.4059, 0.8587, 0.3912, 0.829, 0.4608, 0.8364, 0.4059, 0.8587, 0.3403, 0.862, 0.4059, 0.8587, 0.3683, 0.9104, 0.5348, 0.0, 0.5477, 0.03838, 0.5078, 0.03935, 0.5078, 0.03935, 0.4365, 0.07662, 0.4478, 0.03648, 0.5078, 0.03935, 0.5377, 0.1152, 0.4952, 0.09619, 0.5078, 0.03935, 0.4952, 0.09619, 0.4365, 0.07662, 0.5377, 0.1152, 0.5079, 0.1287, 0.4952, 0.09619, 0.4539, 0.1096, 0.4963, 0.1797, 0.4633, 0.171, 0.4539, 0.1096, 0.4633, 0.171, 0.4306, 0.152, 0.5397, 0.1624, 0.5383, 0.2174, 0.4963, 0.1797, 0.5097, 0.2026, 0.5229, 0.2407, 0.5091, 0.2364, 0.4909, 0.2364, 0.5229, 0.2407, 0.4909, 0.2545, 0.5097, 0.2026, 0.4909, 0.2364, 0.4909, 0.2091, 0.4963, 0.1797, 0.5097, 0.2026, 0.4909, 0.2091, 0.4909, 0.2091, 0.4727, 0.2364, 0.4727, 0.2182, 0.4595, 0.2, 0.4909, 0.2091, 0.4727, 0.2182, 0.4633, 0.171, 0.4909, 0.2091, 0.4595, 0.2, 0.4727, 0.2364, 0.4545, 0.2545, 0.4518, 0.2364, 0.4727, 0.2182, 0.4518, 0.2364, 0.4494, 0.2182, 0.4595, 0.2, 0.4727, 0.2182, 0.4494, 0.2182, 0.5383, 0.2174, 0.5091, 0.2727, 0.5229, 0.2407, 0.5674, 0.2849, 0.5339, 0.3091, 0.5095, 0.3087, 0.548, 0.2727, 0.5095, 0.3087, 0.5304, 0.2706, 0.5304, 0.2706, 0.5091, 0.2909, 0.5091, 0.2727, 0.5091, 0.4, 0.5416, 0.4265, 0.5091, 0.4182, 0.4909, 0.3818, 0.5091, 0.4, 0.4909, 0.4, 0.5273, 0.4797, 0.5313, 0.5246, 0.5092, 0.5255, 0.5273, 0.4545, 0.5633, 0.5, 0.5273, 0.4797, 0.5273, 0.4797, 0.5091, 0.4909, 0.5091, 0.4727, 0.5313, 0.5246, 0.5091, 0.5596, 0.5092, 0.5255, 0.5092, 0.5255, 0.4909, 0.5472, 0.4909, 0.5178, 0.4909, 0.5178, 0.4689, 0.565, 0.4694, 0.5, 0.4545, 0.5124, 0.4689, 0.565, 0.4386, 0.5323, 0.4689, 0.565, 0.5193, 0.6047, 0.5061, 0.6386, 0.4909, 0.5472, 0.5361, 0.5818, 0.4689, 0.565, 0.4461, 0.576, 0.4621, 0.6066, 0.437, 0.5882, 0.524, 0.6968, 0.4909, 0.7208, 0.4767, 0.7141, 0.5284, 0.671, 0.4767, 0.7141, 0.4757, 0.6595, 0.5286, 0.6389, 0.4757, 0.6595, 0.5061, 0.6386, 0.4708, 0.6393, 0.4757, 0.6595, 0.4491, 0.7019, 0.4767, 0.7141, 0.4515, 0.7332, 0.4491, 0.7019, 0.5421, 0.7464, 0.561, 0.7878, 0.5023, 0.7679, 0.4902, 0.7488, 0.5421, 0.7464, 0.5023, 0.7679, 0.5217, 0.7273, 0.4902, 0.7488, 0.4909, 0.7208, 0.4902, 0.7488, 0.5023, 0.7679, 0.4541, 0.7844, 0.4909, 0.7208, 0.4902, 0.7488, 0.4767, 0.7141, 0.4902, 0.7488, 0.4541, 0.7844, 0.4515, 0.7332, 0.561, 0.7878, 0.5129, 0.8223, 0.5023, 0.7679, 0.4567, 0.8124, 0.512, 0.8638, 0.4695, 0.8561, 0.5348, 0.0, 0.587, 0.03954, 0.5477, 0.03838, 0.6159, 0.07924, 0.574, 0.09108, 0.587, 0.03954, 0.587, 0.03954, 0.574, 0.09108, 0.5477, 0.03838, 0.6248, 0.1397, 0.6115, 0.1761, 0.587, 0.1549, 0.6248, 0.1397, 0.587, 0.1549, 0.5789, 0.1244, 0.574, 0.09108, 0.6248, 0.1397, 0.5789, 0.1244, 0.5377, 0.1152, 0.587, 0.1549, 0.5397, 0.1624, 0.587, 0.1549, 0.6115, 0.1761, 0.5901, 0.2063, 0.5397, 0.1624, 0.5901, 0.2063, 0.5635, 0.1983, 0.6378, 0.1743, 0.6289, 0.2123, 0.6115, 0.1761, 0.6115, 0.1761, 0.6289, 0.2123, 0.5901, 0.2063, 0.5669, 0.2302, 0.6139, 0.2575, 0.5304, 0.2706, 0.5669, 0.2302, 0.5304, 0.2706, 0.5383, 0.2174, 0.6139, 0.2575, 0.5674, 0.2849, 0.5304, 0.2706, 0.5888, 0.3091, 0.6102, 0.3092, 0.6, 0.3363, 0.5888, 0.3091, 0.6, 0.3363, 0.5787, 0.3382, 0.5674, 0.2849, 0.5888, 0.3091, 0.5787, 0.3382, 0.6434, 0.4007, 0.6246, 0.4294, 0.647, 0.3828, 0.647, 0.3828, 0.6, 0.4182, 0.6193, 0.3676, 0.6, 0.4182, 0.5702, 0.4253, 0.5818, 0.4182, 0.6193, 0.3676, 0.5818, 0.4182, 0.5692, 0.3979, 0.6246, 0.4294, 0.5734, 0.4545, 0.5702, 0.4253, 0.6006, 0.4658, 0.6223, 0.5181, 0.5633, 0.5, 0.5313, 0.5246, 0.5846, 0.5501, 0.5455, 0.5617, 0.6223, 0.5181, 0.6725, 0.5738, 0.5846, 0.5501, 0.5193, 0.6047, 0.5799, 0.6149, 0.5286, 0.6389, 0.5361, 0.5818, 0.5799, 0.6149, 0.5193, 0.6047, 0.5885, 0.6493, 0.6591, 0.6989, 0.5939, 0.6862, 0.5939, 0.6862, 0.5636, 0.7046, 0.5636, 0.6692, 0.5636, 0.6692, 0.524, 0.6968, 0.5284, 0.671, 0.5286, 0.6389, 0.5636, 0.6692, 0.5284, 0.671, 0.5636, 0.7046, 0.5421, 0.7464, 0.524, 0.6968, 0.6244, 0.7614, 0.6096, 0.7757, 0.561, 0.7878, 0.5636, 0.7046, 0.6244, 0.7614, 0.561, 0.7878, 0.561, 0.7878, 0.636, 0.8274, 0.5887, 0.839, 0.636, 0.8274, 0.6688, 0.853, 0.6234, 0.8758, 0.636, 0.8274, 0.5933, 0.8769, 0.5887, 0.839, 0.5933, 0.8769, 0.5634, 0.9021, 0.5495, 0.879, 0.5887, 0.839, 0.5495, 0.879, 0.5129, 0.8223, 0.6781, 0.06488, 0.6159, 0.07924, 0.587, 0.03954, 0.6355, 4.985e-07, 0.6781, 0.06488, 0.587, 0.03954, 0.7574, 0.07927, 0.6855, 0.1172, 0.6781, 0.06488, 0.736, 0.1096, 0.7085, 0.1731, 0.6855, 0.1172, 0.6781, 0.06488, 0.6365, 0.1145, 0.6159, 0.07924, 0.6855, 0.1172, 0.6248, 0.1397, 0.6365, 0.1145, 0.7446, 0.1915, 0.6707, 0.2466, 0.7085, 0.1731, 0.7085, 0.1731, 0.6707, 0.2466, 0.6659, 0.2145, 0.6289, 0.2123, 0.6707, 0.2466, 0.6139, 0.2575, 0.7132, 0.2556, 0.6927, 0.2834, 0.6707, 0.2466, 0.6707, 0.2466, 0.6927, 0.2834, 0.6545, 0.2799, 0.6139, 0.2575, 0.6545, 0.2799, 0.6308, 0.2926, 0.6927, 0.2834, 0.7273, 0.3012, 0.7156, 0.329, 0.7132, 0.2556, 0.7273, 0.3012, 0.6927, 0.2834, 0.6787, 0.3091, 0.7156, 0.329, 0.6909, 0.3444, 0.6927, 0.2834, 0.7156, 0.329, 0.6787, 0.3091, 0.6724, 0.3273, 0.6909, 0.3444, 0.6727, 0.3455, 0.6787, 0.3091, 0.6909, 0.3444, 0.6724, 0.3273, 0.6545, 0.2799, 0.6787, 0.3091, 0.6461, 0.3176, 0.6461, 0.3176, 0.6645, 0.3624, 0.6339, 0.3455, 0.6909, 0.3444, 0.7113, 0.3688, 0.6909, 0.3756, 0.6727, 0.3455, 0.6909, 0.3756, 0.6645, 0.3624, 0.6645, 0.3624, 0.6193, 0.3676, 0.6339, 0.3455, 0.6952, 0.4268, 0.6653, 0.4535, 0.6434, 0.4007, 0.6909, 0.3756, 0.6434, 0.4007, 0.647, 0.3828, 0.6909, 0.3756, 0.647, 0.3828, 0.6645, 0.3624, 0.7256, 0.4638, 0.6807, 0.4916, 0.6653, 0.4535, 0.6807, 0.4916, 0.6223, 0.5181, 0.6653, 0.4535, 0.6725, 0.5738, 0.7436, 0.5812, 0.762, 0.6425, 0.7317, 0.5158, 0.7436, 0.5812, 0.6725, 0.5738, 0.6725, 0.5738, 0.647, 0.6369, 0.5846, 0.5501, 0.6725, 0.5738, 0.762, 0.6425, 0.6945, 0.6766, 0.6725, 0.5738, 0.6945, 0.6766, 0.647, 0.6369, 0.5885, 0.6493, 0.647, 0.6369, 0.6591, 0.6989, 0.6945, 0.6766, 0.7024, 0.7618, 0.6591, 0.6989, 0.6244, 0.7614, 0.6948, 0.8185, 0.636, 0.8274, 0.6885, 0.8702, 0.6289, 0.9184, 0.6234, 0.8758, 0.8267, 0.04444, 0.8014, 0.07916, 0.7574, 0.07927, 0.8267, 0.04444, 0.7574, 0.07927, 0.7818, 0.001349, 0.8376, -0.001132, 0.8267, 0.04444, 0.7818, 0.001349, 0.7818, 0.001349, 0.7277, 0.03746, 0.7633, 0.0003213, 0.7457, 0.0, 0.7633, 0.0003213, 0.7277, 0.03746, 0.8453, 0.1239, 0.8115, 0.1678, 0.7714, 0.1333, 0.8014, 0.07916, 0.8453, 0.1239, 0.7714, 0.1333, 0.7714, 0.1333, 0.7446, 0.1915, 0.7085, 0.1731, 0.8343, 0.2585, 0.7899, 0.2675, 0.7599, 0.2276, 0.8115, 0.1678, 0.7599, 0.2276, 0.7446, 0.1915, 0.7599, 0.2276, 0.7899, 0.2675, 0.7453, 0.2729, 0.8316, 0.3266, 0.783, 0.3497, 0.7933, 0.3273, 0.8029, 0.3008, 0.8316, 0.3266, 0.7933, 0.3273, 0.8343, 0.2585, 0.8029, 0.3008, 0.7899, 0.2675, 0.7899, 0.2675, 0.8029, 0.3008, 0.7818, 0.2967, 0.7818, 0.2967, 0.7481, 0.3255, 0.7636, 0.3048, 0.7899, 0.2675, 0.7636, 0.3048, 0.7453, 0.2729, 0.7636, 0.3048, 0.7481, 0.3255, 0.7453, 0.2729, 0.7273, 0.3012, 0.7481, 0.3255, 0.7156, 0.329, 0.7156, 0.329, 0.7542, 0.3785, 0.7113, 0.3688, 0.7789, 0.4162, 0.7348, 0.4161, 0.7542, 0.3785, 0.7113, 0.3688, 0.7542, 0.3785, 0.7348, 0.4161, 0.7789, 0.4162, 0.7256, 0.4638, 0.7348, 0.4161, 0.8196, 0.4553, 0.8073, 0.517, 0.7783, 0.4754, 0.7436, 0.5812, 0.8015, 0.5819, 0.762, 0.6425, 0.7317, 0.5158, 0.8015, 0.5819, 0.7436, 0.5812, 0.8104, 0.7667, 0.8576, 0.8468, 0.7189, 0.801, 0.8576, 0.8468, 0.7278, 0.8273, 0.7189, 0.801, 0.8576, 0.8468, 0.7442, 0.8734, 0.7278, 0.8273, 0.8608, 0.0, 0.8922, 0.01014, 0.8648, 0.03654, 0.8608, 0.0, 0.8648, 0.03654, 0.8376, -0.001132, 0.8648, 0.03654, 0.8267, 0.04444, 0.8376, -0.001132, 0.9301, 0.08391, 0.8453, 0.1239, 0.8509, 0.07701, 0.8509, 0.07701, 0.8014, 0.07916, 0.8267, 0.04444, 0.9039, 0.1319, 0.8631, 0.1854, 0.8453, 0.1239, 0.9347, 0.1529, 0.9048, 0.236, 0.8631, 0.1854, 0.8115, 0.1678, 0.8631, 0.1854, 0.8343, 0.2585, 0.9048, 0.236, 0.869, 0.3352, 0.8623, 0.2986, 0.8623, 0.2986, 0.8316, 0.3266, 0.8343, 0.2585, 0.9298, 0.3537, 0.8352, 0.3847, 0.869, 0.3352, 0.9298, 0.3537, 0.8769, 0.4441, 0.8352, 0.3847, 0.8352, 0.3847, 0.8769, 0.4441, 0.8196, 0.4553, 0.869, 0.3352, 0.8352, 0.3847, 0.8012, 0.3694, 0.8196, 0.4553, 0.8769, 0.4441, 0.8948, 0.5173, 0.8196, 0.4553, 0.8948, 0.5173, 0.8073, 0.517, 0.8948, 0.5173, 0.9475, 0.5953, 0.8469, 0.5574, 0.8015, 0.5819, 0.8469, 0.5574, 0.8838, 0.6536, 0.8838, 0.6536, 0.9116, 0.7227, 0.762, 0.6425, 0.762, 0.6425, 0.9116, 0.7227, 0.8104, 0.7667, 0.8015, 0.5819, 0.8838, 0.6536, 0.762, 0.6425, 0.9116, 0.7227, 0.9121, 0.7805, 0.8104, 0.7667, 0.931, 0.866, 0.8871, 0.8769, 0.8576, 0.8468, 0.8576, 0.8468, 0.8871, 0.8769, 0.7891, 0.9307, 0.8871, 0.8769, 0.8567, 0.9267, 0.7891, 0.9307, 1.0, 0.03385, 0.9301, 0.08391, 0.9409, 0.001392, 0.8922, 0.01014, 0.9409, 0.001392, 0.9128, 0.05227, 0.9718, 0.08187, 1.0, 0.08076, 0.9798, 0.1427, 0.9798, 0.1427, 0.9347, 0.1529, 0.944, 0.1122, 0.9347, 0.1529, 0.9798, 0.1427, 0.962, 0.2118, 0.9718, 0.08187, 0.944, 0.1122, 0.9301, 0.08391, 0.9301, 0.08391, 0.944, 0.1122, 0.9039, 0.1319, 0.9798, 0.1427, 1.0, 0.1526, 0.962, 0.2118, 0.962, 0.2118, 0.9048, 0.236, 0.9347, 0.1529, 0.962, 0.2118, 1.0, 0.2531, 0.9624, 0.3048, 0.962, 0.2118, 0.9624, 0.3048, 0.9048, 0.236, 0.9624, 0.3048, 1.0, 0.3686, 0.9762, 0.348, 0.9624, 0.3048, 0.9762, 0.348, 0.9298, 0.3537, 0.9048, 0.236, 0.9624, 0.3048, 0.869, 0.3352, 1.0, 0.3686, 0.9995, 0.4116, 0.9762, 0.348, 0.9762, 0.348, 0.9995, 0.4116, 0.9298, 0.3537, 0.9265, 0.435, 0.8948, 0.5173, 0.8769, 0.4441, 1.0, 0.5971, 0.9588, 0.6357, 0.9758, 0.5476, 0.8948, 0.5173, 0.9758, 0.5476, 0.9475, 0.5953, 0.9475, 0.5953, 0.9255, 0.6432, 0.8838, 0.6536, 1.0, 0.7005, 0.976, 0.732, 0.9765, 0.6665, 0.9765, 0.6665, 0.976, 0.732, 0.9488, 0.691, 0.9588, 0.6357, 0.9765, 0.6665, 0.9488, 0.691, 0.9488, 0.691, 0.976, 0.732, 0.9455, 0.736, 1.0, 0.7786, 0.961, 0.7875, 0.976, 0.732, 0.976, 0.732, 0.961, 0.7875, 0.9455, 0.736, 0.9455, 0.736, 0.9121, 0.7805, 0.9116, 0.7227, 0.961, 0.7875, 0.9036, 0.8292, 0.9121, 0.7805, 0.9981, 0.8894, 0.9535, 0.8919, 0.9996, 0.8589, 0.998, 0.8189, 0.931, 0.866, 0.9036, 0.8292, 1.0, 0.7786, 0.998, 0.8189, 0.961, 0.7875, 1.0, 0.5971, 1.0, 0.6366, 0.9588, 0.6357, 1.0, 0.4363, 0.9695, 0.5022, 0.9995, 0.4116, 0.8316, 0.3266, 0.8012, 0.3694, 0.783, 0.3497, 0.7348, 0.4161, 0.7256, 0.4638, 0.6952, 0.4268, 0.5939, 0.6862, 0.6514, 0.7193, 0.5921, 0.7227, 0.6378, 0.1743, 0.6115, 0.1761, 0.6182, 0.1636, 0.5136, 0.4364, 0.5734, 0.4545, 0.5273, 0.4545, 0.5397, 0.1624, 0.5635, 0.1983, 0.5383, 0.2174, 0.5078, 0.03935, 0.574, 0.09108, 0.5377, 0.1152, 0.4695, 0.8561, 0.5129, 0.9049, 0.3982, 0.9413, 0.4621, 0.6066, 0.4708, 0.6393, 0.4002, 0.6216, 0.4633, 0.171, 0.4364, 0.1818, 0.4306, 0.152, 0.3597, 0.5156, 0.3889, 0.5668, 0.3534, 0.5635, 0.2814, 0.643, 0.2324, 0.6566, 0.1827, 0.5912, 0.2828, 0.2545, 0.2545, 0.2826, 0.245, 0.2515, 0.1062, 0.8758, 0.09087, 0.9317, 0.07383, 0.8581, 0.07014, 0.7742, 0.1191, 0.8182, 0.07383, 0.8581, 0.06755, 0.4148, 0.0861, 0.5097, 0.04725, 0.4609, 0.05432, 0.1617, 0.1208, 0.1761, 0.1129, 0.209, 0.1073, 0.9773, 0.06845, 1.0, 0.03977, 0.9928])
me_plane.materials.append(mat_material_001)
me_plane.use_remesh_fix_poles = True
me_plane.use_remesh_preserve_attributes = False
me_plane.use_mirror_vertex_groups = False
me_plane.update()

# ---- objects
ob_plane = bpy.data.objects.new('Plane', me_plane)

# ---- transforms, parenting, visibility, modifiers, constraints
ob_plane.location = (0.0, 0.0, 0.0)
ob_plane.scale = (8.0, 8.0, 8.0)
ob_plane.lineart.crease_threshold = 0.0

# ---- collection membership
col_collection.objects.link(ob_plane)

# ---- scene / render settings (as saved in the file)
scene.frame_start = 1; scene.frame_end = 250; scene.frame_set(12)
scene.render.engine = 'BLENDER_EEVEE_NEXT'
scene.cycles.use_denoising = False
scene.cycles.samples = 128
scene.cycles.sampling_pattern = 'TABULATED_SOBOL'
scene.cycles.use_adaptive_sampling = False
scene.cycles.use_light_tree = False
scene.view_settings.view_transform = 'Filmic'
bpy.context.view_layer.update()

# ---- added for rendering (the .blend has no active camera): camera
cam_auto = bpy.data.cameras.new('AutoCamera')
cam_auto.lens = 50.0
cam_auto.sensor_width = 36.0
cam_auto.clip_end = 1000.0
ob_auto_camera = bpy.data.objects.new('AutoCamera', cam_auto)
scene.collection.objects.link(ob_auto_camera)
ob_auto_camera.location = (22.2378, -26.7353, 21.4669)
ob_auto_camera.rotation_euler = (1.09748, -7.21219e-08, 0.694738)
scene.camera = ob_auto_camera
bpy.context.view_layer.update()

